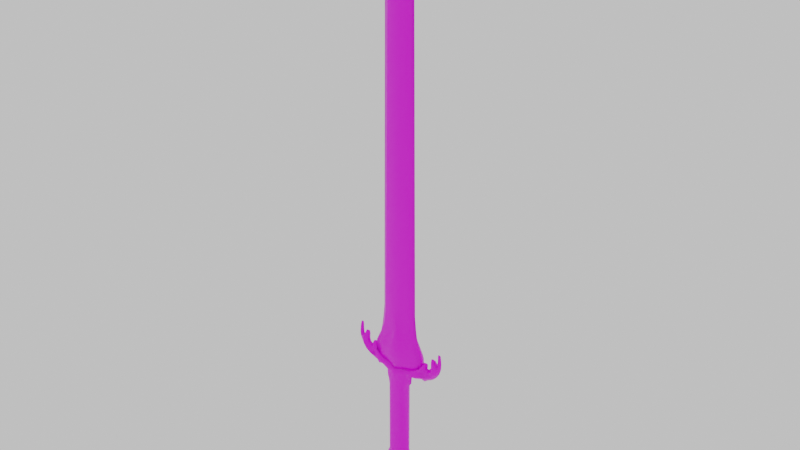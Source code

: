 # Source: baphomet-sword.blend  (saved by Blender 2.90.8; exported with 4.5.12 LTS)
import bpy
from mathutils import Matrix  # noqa: F401  (used for matrix-valued properties, if any)

bpy.ops.wm.read_factory_settings(use_empty=True)
scene = bpy.context.scene
scene.name = 'Scene'

# ---- collections
col_collection = bpy.data.collections.new('Collection'); scene.collection.children.link(col_collection)

# ---- images (referenced by path relative to the original .blend; pixels are not part of the script)
import os
ASSET_DIR = os.environ.get("B2B_ASSET_DIR", "")  # directory of the original .blend (textures are referenced by path, not embedded)
HERE = os.path.dirname(os.path.abspath(__file__))  # packed textures are extracted next to this script under _unpacked/

def load_image(name, relpath, width, height, colorspace="sRGB"):
    """Load a texture the original file referenced (path relative to the .blend, or extracted next to this script)."""
    p = next((c for c in (os.path.join(HERE, relpath), os.path.join(ASSET_DIR, relpath)) if relpath and os.path.exists(c)), "")
    if p:
        img = bpy.data.images.load(p, check_existing=True)
        img.name = name
    else:  # same state as the original file: an image datablock whose file is absent (Cycles renders it pink)
        img = bpy.data.images.new(name, width, height)
        img.source = "FILE"
        img.filepath = "//" + (relpath or name)
    img.colorspace_settings.name = colorspace
    return img
img_baphomet_sword_albedo_png = load_image('baphomet-sword-Albedo.png', 'baphomet-sword-Albedo-1.png', 1024, 1024, 'sRGB')

# ---- materials (node trees are filled in below, after node groups)
mat_baphometsword_mat = bpy.data.materials.new('BaphometSword_mat')
mat_baphometsword_mat.alpha_threshold = 0.0
mat_baphometsword_mat.use_transparent_shadow = False
mat_baphometsword_mat.line_color = (0.0, 0.0, 0.0, 1.0)

# ---- material node trees
mat_baphometsword_mat.use_nodes = True; mat_baphometsword_mat.node_tree.nodes.clear()
_N = mat_baphometsword_mat.node_tree.nodes; _L = mat_baphometsword_mat.node_tree.links
n0 = _N.new('ShaderNodeOutputMaterial'); n0.name = 'Material Output'; n0.location = (300, 300)
n1 = _N.new('ShaderNodeBsdfPrincipled'); n1.name = 'Principled BSDF'; n1.location = (10, 300)
n1.distribution = 'GGX'
n1.subsurface_method = 'BURLEY'
n1.inputs[2].default_value = 0.4
n1.inputs[3].default_value = 1.45
n1.inputs[27].default_value = (0.0, 0.0, 0.0, 1.0)
n1.inputs[28].default_value = 1.0
n2 = _N.new('ShaderNodeTexImage'); n2.name = 'Image Texture'; n2.location = (-271, 230)
n2.image = img_baphomet_sword_albedo_png
_L.new(n1.outputs[0], n0.inputs[0])
_L.new(n2.outputs[0], n1.inputs[0])
n0.is_active_output = True

# ---- world
world_world = bpy.data.worlds.new('World'); scene.world = world_world
world_world.use_nodes = True; world_world.node_tree.nodes.clear()
_N = world_world.node_tree.nodes; _L = world_world.node_tree.links
n0 = _N.new('ShaderNodeOutputWorld'); n0.name = 'World Output'; n0.location = (300, 300)
n1 = _N.new('ShaderNodeBackground'); n1.name = 'Background'; n1.location = (10, 300)
n1.inputs[0].default_value = (0.05088, 0.05088, 0.05088, 1.0)
n1.inputs[1].default_value = 13.5
_L.new(n1.outputs[0], n0.inputs[0])
n0.is_active_output = True
world_world.color = (0.05088, 0.05088, 0.05088)
world_world.use_sun_shadow = False
world_world.sun_shadow_jitter_overblur = 0.0

# ---- meshes
me_baphometsword = bpy.data.meshes.new('BaphometSword')
me_baphometsword.from_pydata([(0.1037, 0.1055, 0.9279), (0.1662, 0.1055, 0.6797), (0.2117, 0.1118, 0.5644), (0.1474, 0.1055, 0.7155), (0.1952, 0.1055, 0.6212), (0.2044, 0.1055, 0.5916), (0.1798, 0.1055, 0.6507), (0.1241, 0.1055, 0.7507), (0.1082, 0.1055, 0.8135), (0.1059, 0.1055, 0.8753), (0.2075, 0.1309, 0.4528), (0.1333, 0.1055, 0.4469), (0.1476, 0.1055, 0.5155), (0.1477, 0.1055, 0.5848), (0.1194, 0.1055, 0.6523), (0.05125, 0.1055, 0.7583), (0.04408, 0.1055, 0.8799), (-0.004671, 0.1055, 0.9352), (-0.006308, 0.07645, 0.4439), (-0.004617, 0.07138, 0.5284), (0.07995, 0.08307, 0.5548), (0.0447, 0.08307, 0.63), (-0.005694, 0.09143, 0.8834), (0.04887, 0.09143, 0.4841), (0.02847, 0.09143, 0.7345), (-0.004475, 0.07284, 0.6134), (-0.002632, 0.0812, 0.7183), (-0.107, 0.1055, 0.9283), (-0.1661, 0.1055, 0.6803), (-0.2076, 0.115, 0.5651), (-0.1513, 0.1055, 0.716), (-0.1979, 0.1055, 0.6219), (-0.2043, 0.1118, 0.5923), (-0.1834, 0.1055, 0.6513), (-0.1348, 0.1055, 0.7512), (-0.116, 0.1055, 0.8139), (-0.1107, 0.1055, 0.8756), (-0.203, 0.1309, 0.4493), (-0.1395, 0.1055, 0.4474), (-0.1535, 0.1055, 0.516), (-0.1534, 0.1055, 0.5853), (-0.1248, 0.1055, 0.6527), (-0.05638, 0.1055, 0.7584), (-0.0488, 0.1055, 0.88), (-0.08576, 0.08307, 0.5551), (-0.05025, 0.08307, 0.6302), (-0.05492, 0.09143, 0.4843), (-0.03368, 0.09143, 0.7346), (0.06343, 0.1055, 3.614), (-0.07215, 0.1055, 3.614), (0.05545, 0.1055, 3.696), (0.04692, 0.1055, 3.775), (0.0229, 0.1055, 3.845), (0.009603, 0.1055, 3.879), (-0.001228, 0.1055, 3.901), (-0.01333, 0.1055, 3.879), (-0.02832, 0.1055, 3.845), (-0.05119, 0.1055, 3.768), (-0.06625, 0.1055, 3.69), (0.174, 0.1309, 0.6883), (0.1662, 0.1563, 0.6797), (0.2117, 0.1505, 0.5644), (0.1474, 0.1563, 0.7155), (0.1952, 0.1563, 0.6212), (0.2017, 0.1309, 0.6263), (0.2095, 0.1309, 0.5949), (0.2044, 0.1563, 0.5916), (0.1881, 0.1309, 0.6579), (0.1798, 0.1563, 0.6507), (0.1594, 0.1309, 0.7597), (0.1325, 0.1563, 0.7507), (0.1508, 0.1309, 0.8241), (0.1166, 0.1563, 0.8135), (0.1447, 0.1309, 0.8876), (0.1102, 0.1563, 0.8753), (0.1674, 0.1309, 0.7203), (0.1333, 0.1563, 0.4469), (0.1476, 0.1563, 0.5155), (0.1477, 0.1563, 0.5848), (0.1194, 0.1563, 0.6523), (0.05125, 0.1563, 0.7583), (0.04408, 0.1563, 0.8799), (-0.004671, 0.1563, 0.9352), (-0.006308, 0.1894, 0.4439), (-0.004617, 0.1943, 0.5284), (0.07995, 0.1763, 0.5548), (0.0447, 0.1763, 0.63), (-0.005694, 0.1704, 0.8834), (0.04887, 0.1704, 0.4841), (0.02847, 0.1704, 0.7345), (-0.004475, 0.1905, 0.6134), (-0.002632, 0.1806, 0.7183), (0.21, 0.1309, 0.5657), (-0.1454, 0.1309, 0.9284), (-0.107, 0.1563, 0.9283), (-0.1794, 0.1309, 0.6889), (-0.1661, 0.1563, 0.6803), (-0.2076, 0.1563, 0.5651), (-0.1513, 0.1563, 0.716), (-0.1979, 0.1563, 0.6219), (-0.2073, 0.1309, 0.627), (-0.2113, 0.1309, 0.5956), (-0.2043, 0.1563, 0.5923), (-0.1936, 0.1309, 0.6585), (-0.1834, 0.1563, 0.6513), (-0.1645, 0.1309, 0.7602), (-0.1348, 0.1563, 0.7512), (-0.1557, 0.1309, 0.8246), (-0.116, 0.1563, 0.8139), (-0.1494, 0.1309, 0.8881), (-0.1107, 0.1563, 0.8756), (-0.1727, 0.1309, 0.7209), (-0.1395, 0.1563, 0.4474), (-0.1535, 0.1563, 0.516), (-0.1534, 0.1563, 0.5853), (-0.1248, 0.1563, 0.6527), (-0.05638, 0.1563, 0.7584), (-0.0488, 0.1563, 0.88), (-0.08576, 0.1783, 0.5551), (-0.05025, 0.1783, 0.6302), (-0.05492, 0.1704, 0.4843), (-0.03368, 0.1704, 0.7346), (-0.2122, 0.1309, 0.5664), (0.1137, 0.1309, 3.614), (-0.1198, 0.1309, 3.614), (0.1409, 0.1309, 0.9279), (-0.0007662, 0.1309, 3.953), (0.07182, 0.1563, 3.614), (0.1081, 0.1563, 0.9279), (-0.07215, 0.1563, 3.614), (0.08607, 0.1309, 3.778), (0.1042, 0.1309, 3.696), (0.05883, 0.1309, 3.859), (0.03793, 0.1309, 3.9), (0.02337, 0.1309, 3.921), (-0.08993, 0.1309, 3.778), (-0.1111, 0.1309, 3.696), (-0.06055, 0.1309, 3.859), (-0.04144, 0.1309, 3.9), (-0.02954, 0.1309, 3.921), (0.06385, 0.1563, 3.696), (0.04692, 0.1563, 3.775), (0.0229, 0.1563, 3.845), (0.009603, 0.1563, 3.879), (-0.001228, 0.1563, 3.901), (-0.01333, 0.1563, 3.879), (-0.02832, 0.1563, 3.845), (-0.05119, 0.1563, 3.768), (-0.06625, 0.1563, 3.69), (-0.003356, 0.07463, 0.338), (-0.003431, 0.07463, 0.2927), (-0.03365, 0.07642, 0.3384), (-0.06721, 0.08353, 0.3403), (-0.06007, 0.08353, 0.2944), (-0.03373, 0.07642, 0.2935), (-0.003314, 0.07221, 0.3628), (-0.02581, 0.07642, 0.3661), (-0.07526, 0.08353, 0.3652), (-0.003246, 0.06848, 0.4038), (-0.02934, 0.07642, 0.4202), (-0.07993, 0.08353, 0.4178), (-0.003159, 0.07114, 0.4558), (-0.05021, 0.08166, 0.4699), (-0.127, 0.09386, 0.484), (-0.3724, 0.1309, 0.6929), (-0.0856, 0.08618, 0.483), (-0.127, 0.08326, 0.4441), (-0.1701, 0.1025, 0.5017), (-0.2, 0.09822, 0.5267), (-0.2174, 0.1309, 0.5692), (-0.2274, 0.1309, 0.5792), (-0.2361, 0.1309, 0.5807), (-0.362, 0.1309, 0.7018), (-0.2477, 0.1309, 0.5749), (-0.252, 0.1309, 0.5633), (-0.2549, 0.1309, 0.5503), (-0.2578, 0.1309, 0.5431), (-0.2679, 0.1309, 0.5388), (-0.2766, 0.1309, 0.5417), (-0.285, 0.1309, 0.5533), (-0.2912, 0.1309, 0.5728), (-0.2932, 0.1309, 0.5951), (-0.2896, 0.1309, 0.6224), (-0.293, 0.1309, 0.6367), (-0.3044, 0.1309, 0.6427), (-0.3188, 0.1309, 0.64), (-0.3255, 0.1309, 0.6321), (-0.3366, 0.1309, 0.6059), (-0.341, 0.1309, 0.5996), (-0.3462, 0.1309, 0.6019), (-0.3482, 0.1309, 0.6092), (-0.3487, 0.1309, 0.6242), (-0.3501, 0.1309, 0.656), (-0.35, 0.1309, 0.6897), (-0.3539, 0.1309, 0.6969), (-0.3298, 0.1309, 0.6192), (-0.3215, 0.1014, 0.5919), (-0.325, 0.09751, 0.5624), (-0.3198, 0.09419, 0.5329), (-0.2921, 0.09252, 0.5017), (-0.2575, 0.09095, 0.4808), (-0.211, 0.08962, 0.4697), (-0.1685, 0.08469, 0.4572), (-0.3256, 0.1065, 0.6042), (-0.3379, 0.1064, 0.5861), (-0.3476, 0.1098, 0.5476), (-0.3344, 0.1099, 0.5235), (-0.3128, 0.1093, 0.4921), (-0.2598, 0.1092, 0.4581), (-0.215, 0.1118, 0.4466), (-0.1738, 0.09596, 0.4259), (-0.3629, 0.1149, 0.6838), (-0.3647, 0.1123, 0.6578), (-0.3665, 0.1102, 0.6197), (-0.3631, 0.1098, 0.585), (-0.3161, 0.1146, 0.6258), (-0.3065, 0.1177, 0.6294), (-0.3005, 0.1147, 0.6197), (-0.3066, 0.1065, 0.5969), (-0.309, 0.1062, 0.5656), (-0.3006, 0.1105, 0.5427), (-0.2742, 0.1096, 0.5125), (-0.2273, 0.11, 0.498), (-0.1912, 0.09421, 0.4859), (-0.1454, 0.08235, 0.4714), (-0.2368, 0.1079, 0.557), (-0.2296, 0.09663, 0.5317), (-0.214, 0.096, 0.5076), (-0.2469, 0.1098, 0.5041), (-0.2365, 0.1123, 0.5679), (-0.2247, 0.1102, 0.5594), (-0.2464, 0.1114, 0.5606), (-0.2464, 0.1113, 0.5426), (-0.2405, 0.1106, 0.5185), (-0.2164, 0.0998, 0.5317), (-0.2007, 0.09942, 0.5124), (-0.1827, 0.09465, 0.4955), (0.03126, 0.07642, 0.3383), (0.06482, 0.08353, 0.3401), (0.05752, 0.08353, 0.2942), (0.03118, 0.07642, 0.2934), (0.02351, 0.07642, 0.3661), (0.07295, 0.08353, 0.365), (0.02722, 0.07642, 0.4201), (0.0778, 0.08353, 0.4176), (0.04825, 0.08079, 0.4697), (0.125, 0.09414, 0.4836), (0.3754, 0.1309, 0.6916), (0.08369, 0.09047, 0.4828), (0.1251, 0.07419, 0.4432), (0.1683, 0.102, 0.5048), (0.2024, 0.09832, 0.526), (0.22, 0.1309, 0.5685), (0.23, 0.1309, 0.5784), (0.2387, 0.1309, 0.5799), (0.365, 0.1309, 0.7006), (0.2502, 0.1309, 0.5741), (0.2545, 0.1309, 0.5625), (0.2574, 0.1309, 0.5495), (0.2603, 0.1309, 0.5423), (0.2704, 0.1309, 0.5379), (0.279, 0.1309, 0.5408), (0.2875, 0.1309, 0.5523), (0.2938, 0.1309, 0.5718), (0.2958, 0.1309, 0.5941), (0.2923, 0.1309, 0.6215), (0.2958, 0.1309, 0.6358), (0.3072, 0.1309, 0.6417), (0.3216, 0.1309, 0.639), (0.3283, 0.1309, 0.631), (0.3393, 0.1309, 0.6048), (0.3436, 0.1309, 0.5985), (0.3488, 0.1309, 0.6008), (0.3508, 0.1309, 0.608), (0.3514, 0.1309, 0.623), (0.3529, 0.1309, 0.6548), (0.353, 0.1309, 0.6885), (0.3554, 0.1309, 0.6957), (0.3325, 0.1309, 0.6181), (0.3241, 0.1014, 0.5908), (0.3275, 0.09751, 0.5613), (0.3222, 0.09419, 0.5319), (0.2945, 0.09252, 0.5007), (0.2597, 0.09095, 0.4799), (0.2132, 0.08962, 0.469), (0.1678, 0.08, 0.4555), (0.3283, 0.1065, 0.6031), (0.3405, 0.1064, 0.5849), (0.35, 0.1098, 0.5464), (0.3368, 0.1099, 0.5223), (0.315, 0.1093, 0.4911), (0.2619, 0.1092, 0.4573), (0.2171, 0.1118, 0.4459), (0.1706, 0.1005, 0.4298), (0.3658, 0.1155, 0.6826), (0.3675, 0.1124, 0.6566), (0.3692, 0.1102, 0.6185), (0.3657, 0.1098, 0.5838), (0.3189, 0.1146, 0.6247), (0.3092, 0.1177, 0.6283), (0.3032, 0.1147, 0.6187), (0.3092, 0.1065, 0.5958), (0.3115, 0.1062, 0.5645), (0.3031, 0.1105, 0.5417), (0.2765, 0.1096, 0.5116), (0.2296, 0.11, 0.4972), (0.1934, 0.09421, 0.4853), (0.1435, 0.08235, 0.4709), (0.2393, 0.1079, 0.5562), (0.232, 0.09663, 0.5309), (0.2163, 0.096, 0.5069), (0.2492, 0.1098, 0.5032), (0.239, 0.1123, 0.5671), (0.2272, 0.1102, 0.5586), (0.2489, 0.1114, 0.5598), (0.2489, 0.1113, 0.5418), (0.2428, 0.1106, 0.5177), (0.2188, 0.0998, 0.531), (0.2031, 0.09942, 0.5117), (0.1808, 0.09465, 0.4949), (-0.003356, 0.1872, 0.338), (-0.113, 0.1309, 0.3435), (-0.003431, 0.1872, 0.2927), (-0.08639, 0.1309, 0.3011), (-0.03365, 0.1854, 0.3384), (-0.06721, 0.1783, 0.3403), (-0.06007, 0.1783, 0.2944), (-0.03373, 0.1854, 0.2935), (-0.003314, 0.1893, 0.3628), (-0.1154, 0.1309, 0.3797), (-0.02581, 0.1854, 0.3661), (-0.07526, 0.1783, 0.3652), (-0.003246, 0.1943, 0.4038), (-0.1271, 0.1309, 0.4077), (-0.02934, 0.1854, 0.4202), (-0.07993, 0.1858, 0.4178), (-0.003159, 0.193, 0.4558), (-0.1496, 0.1309, 0.4129), (-0.05021, 0.1875, 0.4699), (-0.127, 0.1698, 0.484), (-0.1165, 0.1309, 0.3926), (-0.1791, 0.1309, 0.4182), (-0.2068, 0.1309, 0.4234), (-0.2333, 0.1309, 0.4201), (-0.2623, 0.1309, 0.4391), (-0.2848, 0.1309, 0.4513), (-0.309, 0.1309, 0.4669), (-0.3264, 0.1309, 0.4843), (-0.3437, 0.1309, 0.5034), (-0.3644, 0.1309, 0.5364), (-0.3765, 0.1309, 0.5711), (-0.3816, 0.1309, 0.5988), (-0.3816, 0.1309, 0.6353), (-0.3763, 0.1309, 0.6717), (-0.0856, 0.1765, 0.483), (-0.127, 0.1785, 0.4441), (-0.1701, 0.1611, 0.5017), (-0.2, 0.1636, 0.5267), (-0.3215, 0.1601, 0.5919), (-0.325, 0.1643, 0.5624), (-0.3198, 0.1676, 0.5329), (-0.2921, 0.1693, 0.5017), (-0.2575, 0.1708, 0.4808), (-0.211, 0.1722, 0.4697), (-0.1685, 0.1771, 0.4572), (-0.3256, 0.155, 0.6042), (-0.3379, 0.1551, 0.5861), (-0.3476, 0.152, 0.5476), (-0.3344, 0.1519, 0.5235), (-0.3128, 0.1525, 0.4921), (-0.2598, 0.1526, 0.4581), (-0.215, 0.15, 0.4466), (-0.1717, 0.159, 0.4332), (-0.3629, 0.1469, 0.6838), (-0.3647, 0.1495, 0.6578), (-0.3665, 0.1516, 0.6197), (-0.3631, 0.152, 0.585), (-0.3161, 0.147, 0.6258), (-0.3065, 0.1483, 0.6294), (-0.3005, 0.1468, 0.6197), (-0.3066, 0.155, 0.5969), (-0.309, 0.1553, 0.5656), (-0.3006, 0.1513, 0.5427), (-0.2742, 0.1522, 0.5125), (-0.2273, 0.1518, 0.498), (-0.1912, 0.1676, 0.4859), (-0.1454, 0.1794, 0.4714), (-0.2368, 0.1539, 0.557), (-0.2296, 0.1652, 0.5317), (-0.214, 0.1658, 0.5076), (-0.2469, 0.152, 0.5041), (-0.2365, 0.1495, 0.5679), (-0.2247, 0.1515, 0.5594), (-0.2464, 0.1504, 0.5606), (-0.2464, 0.1505, 0.5426), (-0.2405, 0.1512, 0.5185), (-0.2164, 0.162, 0.5317), (-0.2007, 0.1624, 0.5124), (-0.1827, 0.1671, 0.4955), (0.1106, 0.1309, 0.3432), (0.08387, 0.1309, 0.3008), (0.03126, 0.1854, 0.3383), (0.06482, 0.1783, 0.3401), (0.05752, 0.1783, 0.2942), (0.03118, 0.1854, 0.2934), (0.1131, 0.1309, 0.3793), (0.02351, 0.1854, 0.3661), (0.07295, 0.1783, 0.365), (0.1249, 0.1309, 0.4073), (0.02722, 0.1854, 0.4201), (0.0778, 0.1783, 0.4176), (0.1475, 0.1309, 0.4124), (0.04825, 0.1875, 0.4697), (0.125, 0.1698, 0.4836), (0.1143, 0.1309, 0.3922), (0.177, 0.1309, 0.4176), (0.2047, 0.1309, 0.4227), (0.2343, 0.1309, 0.4171), (0.2644, 0.1309, 0.4383), (0.2869, 0.1309, 0.4503), (0.3112, 0.1309, 0.4659), (0.3286, 0.1309, 0.4832), (0.346, 0.1309, 0.5023), (0.3668, 0.1309, 0.5352), (0.379, 0.1309, 0.5698), (0.3843, 0.1309, 0.5976), (0.3843, 0.1309, 0.634), (0.3792, 0.1309, 0.6704), (0.08369, 0.1765, 0.4828), (0.125, 0.1849, 0.4397), (0.1683, 0.1611, 0.5011), (0.2024, 0.1636, 0.526), (0.3241, 0.1601, 0.5908), (0.3275, 0.1643, 0.5613), (0.3222, 0.1676, 0.5319), (0.2945, 0.1693, 0.5007), (0.2597, 0.1708, 0.4799), (0.2132, 0.1722, 0.469), (0.1665, 0.1771, 0.4566), (0.3283, 0.155, 0.6031), (0.3405, 0.1551, 0.5849), (0.35, 0.152, 0.5464), (0.3368, 0.1519, 0.5223), (0.315, 0.1525, 0.4911), (0.2619, 0.1526, 0.4573), (0.2171, 0.15, 0.4459), (0.1696, 0.159, 0.4327), (0.3658, 0.1463, 0.6826), (0.3675, 0.1494, 0.6566), (0.3692, 0.1516, 0.6185), (0.3657, 0.152, 0.5838), (0.3189, 0.147, 0.6247), (0.3092, 0.1438, 0.6283), (0.3032, 0.1468, 0.6187), (0.3092, 0.155, 0.5958), (0.3115, 0.1553, 0.5645), (0.3031, 0.1513, 0.5417), (0.2765, 0.1522, 0.5116), (0.2296, 0.1518, 0.4972), (0.1934, 0.1676, 0.4853), (0.1435, 0.1794, 0.4709), (0.2393, 0.1539, 0.5562), (0.232, 0.1652, 0.5309), (0.2163, 0.1658, 0.5069), (0.2492, 0.152, 0.5032), (0.239, 0.1495, 0.5671), (0.2272, 0.1515, 0.5586), (0.2489, 0.1504, 0.5598), (0.2489, 0.1505, 0.5418), (0.2428, 0.1512, 0.5177), (0.2188, 0.162, 0.531), (0.2031, 0.1624, 0.5117), (0.1808, 0.1671, 0.4949), (0.2133, 0.1309, 0.4974), (0.125, 0.1309, 0.4732), (-0.005958, 0.1309, 0.4466), (-0.2128, 0.1309, 0.5123), (-0.1263, 0.1309, 0.4652), (-0.00445, 0.07463, -0.3183), (-0.06108, 0.08353, -0.3166), (-0.03475, 0.07642, -0.3174), (0.0565, 0.08353, -0.3168), (0.03017, 0.07642, -0.3175), (-0.00445, 0.1872, -0.3183), (-0.08741, 0.1309, -0.3099), (-0.06108, 0.1783, -0.3166), (-0.03475, 0.1854, -0.3174), (0.08285, 0.1309, -0.3101), (0.0565, 0.1783, -0.3168), (0.03017, 0.1854, -0.3175), (-0.006511, 0.02314, -0.5681), (-0.1149, 0.04018, -0.5347), (-0.06452, 0.02656, -0.5573), (0.1102, 0.04018, -0.5602), (0.05978, 0.02656, -0.5682), (-0.006511, 0.2387, -0.5681), (-0.1653, 0.1309, -0.5006), (-0.1149, 0.2216, -0.5347), (-0.06452, 0.2352, -0.5573), (0.167, 0.1309, -0.5346), (0.1102, 0.2216, -0.5602), (0.05978, 0.2352, -0.5682), (-0.005695, 0.03334, -0.5941), (-0.09081, 0.0755, -0.7027), (-0.05125, 0.04366, -0.6641), (0.08554, 0.0755, -0.6917), (0.0461, 0.04366, -0.6625), (-0.005695, 0.2284, -0.5941), (-0.1303, 0.1309, -0.7102), (-0.09081, 0.1863, -0.7027), (-0.05125, 0.2181, -0.6641), (0.1299, 0.1309, -0.7027), (0.08554, 0.1863, -0.6917), (0.0461, 0.2181, -0.6625), (0.0461, 0.1309, -0.6625), (-0.09081, 0.1309, -0.7027), (0.08554, 0.1309, -0.6917), (-0.05125, 0.1309, -0.6641), (-0.005695, 0.1309, -0.5941)], [], [(65, 5, 2), (0, 73, 125), (4, 65, 64), (1, 67, 59), (6, 64, 67), (69, 3, 75), (8, 69, 71), (9, 71, 73), (3, 59, 75), (4, 6, 13), (2, 10, 92), (21, 26, 25), (12, 23, 11), (20, 25, 19), (14, 21, 13), (22, 16, 17), (23, 19, 18), (23, 18, 11), (24, 14, 15), (22, 15, 16), (26, 24, 22), (13, 20, 12), (0, 9, 73), (4, 5, 65), (1, 6, 67), (6, 4, 64), (69, 7, 3), (8, 7, 69), (9, 8, 71), (3, 1, 59), (16, 15, 8), (15, 14, 3), (7, 15, 3), (15, 7, 8), (14, 13, 6), (17, 16, 0), (8, 9, 16), (9, 0, 16), (3, 14, 1), (6, 1, 14), (12, 11, 10), (13, 12, 2), (12, 10, 2), (13, 2, 5), (5, 4, 13), (11, 18, 10), (21, 24, 26), (12, 20, 23), (20, 21, 25), (23, 20, 19), (24, 21, 14), (22, 24, 15), (13, 21, 20), (92, 65, 2), (101, 29, 32), (27, 93, 109), (31, 100, 101), (28, 95, 103), (33, 103, 100), (105, 111, 30), (35, 107, 105), (36, 109, 107), (30, 111, 95), (31, 40, 33), (29, 122, 37), (45, 25, 26), (39, 38, 46), (44, 19, 25), (41, 40, 45), (22, 17, 43), (46, 18, 19), (46, 38, 18), (47, 42, 41), (22, 43, 42), (26, 22, 47), (40, 39, 44), (27, 109, 36), (31, 101, 32), (28, 103, 33), (33, 100, 31), (105, 30, 34), (35, 105, 34), (36, 107, 35), (30, 95, 28), (43, 35, 42), (42, 30, 41), (34, 30, 42), (42, 35, 34), (41, 33, 40), (17, 27, 43), (35, 43, 36), (36, 43, 27), (30, 28, 41), (33, 41, 28), (39, 37, 38), (40, 29, 39), (39, 29, 37), (40, 32, 29), (32, 40, 31), (38, 37, 18), (45, 26, 47), (39, 46, 44), (44, 25, 45), (46, 19, 44), (47, 41, 45), (22, 42, 47), (40, 44, 45), (122, 29, 101), (123, 0, 125), (49, 136, 124), (58, 135, 136), (135, 56, 137), (137, 55, 138), (138, 54, 139), (139, 54, 126), (126, 54, 134), (54, 133, 134), (53, 132, 133), (132, 51, 130), (130, 50, 131), (131, 48, 123), (123, 48, 0), (49, 58, 136), (58, 57, 135), (135, 57, 56), (137, 56, 55), (138, 55, 54), (54, 53, 133), (53, 52, 132), (132, 52, 51), (130, 51, 50), (131, 50, 48), (58, 49, 48), (49, 17, 48), (56, 57, 51), (57, 58, 50), (56, 51, 52), (54, 55, 53), (55, 56, 52), (52, 53, 55), (50, 51, 57), (0, 48, 17), (48, 50, 58), (37, 83, 18), (17, 49, 27), (93, 27, 49, 124), (65, 61, 66), (128, 125, 73), (63, 64, 65), (60, 59, 67), (68, 67, 64), (69, 75, 62), (72, 71, 69), (74, 73, 71), (62, 75, 59), (63, 78, 68), (61, 92, 10), (86, 90, 91), (77, 76, 88), (85, 84, 90), (79, 78, 86), (87, 82, 81), (88, 83, 84), (88, 76, 83), (89, 80, 79), (87, 81, 80), (91, 87, 89), (78, 77, 85), (128, 73, 74), (63, 65, 66), (60, 67, 68), (68, 64, 63), (69, 62, 70), (72, 69, 70), (74, 71, 72), (62, 59, 60), (81, 72, 80), (80, 62, 79), (70, 62, 80), (80, 72, 70), (79, 68, 78), (82, 128, 81), (72, 81, 74), (74, 81, 128), (62, 60, 79), (68, 79, 60), (77, 10, 76), (78, 61, 77), (77, 61, 10), (78, 66, 61), (66, 78, 63), (76, 10, 83), (86, 91, 89), (77, 88, 85), (85, 90, 86), (88, 84, 85), (89, 79, 86), (87, 80, 89), (78, 85, 86), (92, 61, 65), (101, 102, 97), (94, 109, 93), (99, 101, 100), (96, 103, 95), (104, 100, 103), (105, 98, 111), (108, 105, 107), (110, 107, 109), (98, 95, 111), (99, 104, 114), (97, 37, 122), (119, 91, 90), (113, 120, 112), (118, 90, 84), (115, 119, 114), (87, 117, 82), (120, 84, 83), (120, 83, 112), (121, 115, 116), (87, 116, 117), (91, 121, 87), (114, 118, 113), (94, 110, 109), (99, 102, 101), (96, 104, 103), (104, 99, 100), (105, 106, 98), (108, 106, 105), (110, 108, 107), (98, 96, 95), (117, 116, 108), (116, 115, 98), (106, 116, 98), (116, 106, 108), (115, 114, 104), (82, 117, 94), (108, 110, 117), (110, 94, 117), (98, 115, 96), (104, 96, 115), (113, 112, 37), (114, 113, 97), (113, 37, 97), (114, 97, 102), (102, 99, 114), (112, 83, 37), (119, 121, 91), (113, 118, 120), (118, 119, 90), (120, 118, 84), (121, 119, 115), (87, 121, 116), (114, 119, 118), (122, 101, 97), (123, 125, 128), (129, 124, 136), (148, 136, 135), (135, 137, 146), (137, 138, 145), (138, 139, 144), (139, 126, 144), (126, 134, 144), (144, 134, 133), (143, 133, 132), (132, 130, 141), (130, 131, 140), (131, 123, 127), (123, 128, 127), (129, 136, 148), (148, 135, 147), (135, 146, 147), (137, 145, 146), (138, 144, 145), (144, 133, 143), (143, 132, 142), (132, 141, 142), (130, 140, 141), (131, 127, 140), (148, 127, 129), (129, 127, 82), (146, 141, 147), (147, 140, 148), (146, 142, 141), (144, 143, 145), (145, 142, 146), (142, 145, 143), (140, 147, 141), (128, 82, 127), (127, 148, 140), (10, 18, 83), (82, 94, 129), (93, 124, 129, 94), (152, 153, 323), (149, 150, 154), (151, 154, 153), (152, 157, 156), (149, 151, 156), (321, 329, 157), (157, 160, 159), (156, 159, 158), (157, 329, 340), (160, 165, 162), (159, 162, 161), (340, 333, 160), (160, 333, 166), (166, 163, 165), (207, 198, 199), (219, 196, 218), (190, 189, 214), (187, 195, 203), (350, 214, 205), (168, 167, 235), (179, 178, 220), (229, 171, 170), (233, 226, 227), (234, 235, 227), (152, 323, 321), (149, 154, 151), (151, 153, 152), (152, 156, 151), (149, 156, 155), (321, 157, 152), (157, 159, 156), (156, 158, 155), (157, 340, 160), (160, 162, 159), (159, 161, 158), (160, 166, 165), (337, 341, 210), (209, 208, 201), (208, 207, 199), (200, 208, 199), (333, 337, 166), (337, 210, 166), (210, 209, 202), (208, 200, 201), (202, 209, 201), (207, 206, 198), (206, 205, 198), (205, 204, 197), (204, 203, 196), (197, 204, 196), (202, 166, 210), (205, 197, 198), (163, 166, 224), (166, 202, 224), (201, 200, 222), (200, 199, 221), (202, 201, 223), (224, 202, 223), (200, 221, 228), (199, 198, 220), (221, 199, 220), (198, 197, 220), (197, 196, 219), (196, 203, 218), (203, 195, 215), (195, 186, 215), (215, 216, 217), (215, 217, 203), (217, 218, 203), (228, 222, 200), (222, 223, 201), (197, 219, 220), (187, 203, 188), (203, 204, 188), (204, 205, 214), (214, 213, 190), (213, 212, 191), (190, 213, 191), (211, 172, 194), (212, 211, 192), (189, 188, 204), (211, 194, 193), (212, 192, 191), (193, 192, 211), (189, 204, 214), (164, 172, 211), (164, 211, 353), (211, 212, 353), (352, 353, 212), (350, 351, 214), (351, 352, 213), (348, 349, 206), (349, 350, 205), (206, 349, 205), (346, 347, 207), (347, 348, 207), (344, 345, 208), (345, 346, 207), (208, 345, 207), (342, 343, 209), (343, 344, 208), (210, 341, 342), (208, 209, 343), (209, 210, 342), (207, 348, 206), (351, 213, 214), (213, 352, 212), (224, 236, 167), (236, 235, 167), (235, 234, 168), (234, 230, 169), (168, 234, 169), (167, 163, 224), (173, 171, 229), (173, 229, 231), (175, 174, 231), (174, 173, 231), (232, 233, 176), (233, 228, 221), (175, 231, 232), (176, 175, 232), (233, 221, 177), (176, 233, 177), (221, 220, 178), (220, 219, 179), (219, 218, 180), (218, 217, 181), (216, 215, 185), (215, 186, 185), (185, 184, 216), (184, 183, 216), (183, 182, 217), (182, 181, 217), (217, 216, 183), (218, 181, 180), (178, 177, 221), (219, 180, 179), (170, 169, 229), (169, 230, 229), (222, 228, 233), (233, 232, 226), (232, 231, 225), (226, 232, 225), (231, 229, 225), (222, 233, 227), (227, 223, 222), (229, 230, 225), (230, 234, 226), (225, 230, 226), (227, 226, 234), (224, 223, 236), (223, 227, 235), (236, 223, 235), (238, 400, 239), (149, 240, 150), (237, 239, 240), (238, 241, 242), (149, 241, 237), (399, 242, 405), (242, 243, 244), (241, 158, 243), (242, 414, 405), (244, 245, 248), (243, 161, 245), (414, 244, 408), (244, 249, 408), (249, 248, 246), (290, 282, 281), (302, 301, 279), (273, 297, 272), (270, 286, 278), (424, 288, 297), (251, 318, 250), (262, 303, 261), (312, 253, 254), (316, 310, 309), (317, 310, 318), (238, 399, 400), (149, 237, 240), (237, 238, 239), (238, 237, 241), (149, 155, 241), (399, 238, 242), (242, 241, 243), (241, 155, 158), (242, 244, 414), (244, 243, 245), (243, 158, 161), (244, 248, 249), (411, 293, 415), (292, 284, 291), (291, 282, 290), (283, 282, 291), (408, 249, 411), (411, 249, 293), (293, 285, 292), (291, 284, 283), (285, 284, 292), (290, 281, 289), (289, 281, 288), (288, 280, 287), (287, 279, 286), (280, 279, 287), (285, 293, 249), (288, 281, 280), (246, 307, 249), (249, 307, 285), (284, 305, 283), (283, 304, 282), (285, 306, 284), (307, 306, 285), (283, 311, 304), (282, 303, 281), (304, 303, 282), (281, 303, 280), (280, 302, 279), (279, 301, 286), (286, 298, 278), (278, 298, 269), (298, 300, 299), (298, 286, 300), (300, 286, 301), (311, 283, 305), (305, 284, 306), (280, 303, 302), (270, 271, 286), (286, 271, 287), (287, 297, 288), (297, 273, 296), (296, 274, 295), (273, 274, 296), (294, 277, 255), (295, 275, 294), (272, 287, 271), (294, 276, 277), (295, 274, 275), (276, 294, 275), (272, 297, 287), (247, 294, 255), (247, 427, 294), (294, 427, 295), (426, 295, 427), (424, 297, 425), (425, 296, 426), (422, 289, 423), (423, 288, 424), (289, 288, 423), (420, 290, 421), (421, 290, 422), (418, 291, 419), (419, 290, 420), (291, 290, 419), (416, 292, 417), (417, 291, 418), (293, 416, 415), (291, 417, 292), (292, 416, 293), (290, 289, 422), (425, 297, 296), (296, 295, 426), (307, 250, 319), (319, 250, 318), (318, 251, 317), (317, 252, 313), (251, 252, 317), (250, 307, 246), (256, 312, 254), (256, 314, 312), (258, 314, 257), (257, 314, 256), (315, 259, 316), (316, 304, 311), (258, 315, 314), (259, 315, 258), (316, 260, 304), (259, 260, 316), (304, 261, 303), (303, 262, 302), (302, 263, 301), (301, 264, 300), (299, 268, 298), (298, 268, 269), (268, 299, 267), (267, 299, 266), (266, 300, 265), (265, 300, 264), (300, 266, 299), (301, 263, 264), (261, 304, 260), (302, 262, 263), (253, 312, 252), (252, 312, 313), (305, 316, 311), (316, 309, 315), (315, 308, 314), (309, 308, 315), (314, 308, 312), (305, 310, 316), (310, 305, 306), (312, 308, 313), (313, 309, 317), (308, 309, 313), (310, 317, 309), (307, 319, 306), (306, 318, 310), (319, 318, 306), (325, 323, 326), (320, 327, 322), (324, 326, 327), (325, 330, 331), (320, 330, 324), (321, 331, 329), (331, 334, 335), (330, 332, 334), (331, 340, 329), (335, 338, 354), (334, 336, 338), (340, 335, 333), (335, 355, 333), (355, 354, 339), (369, 361, 360), (381, 380, 358), (190, 376, 189), (187, 365, 195), (350, 367, 376), (357, 397, 356), (179, 382, 178), (391, 170, 171), (395, 389, 388), (396, 389, 397), (325, 321, 323), (320, 324, 327), (324, 325, 326), (325, 324, 330), (320, 328, 330), (321, 325, 331), (331, 330, 334), (330, 328, 332), (331, 335, 340), (335, 334, 338), (334, 332, 336), (335, 354, 355), (337, 372, 341), (371, 363, 370), (370, 361, 369), (362, 361, 370), (333, 355, 337), (337, 355, 372), (372, 364, 371), (370, 363, 362), (364, 363, 371), (369, 360, 368), (368, 360, 367), (367, 359, 366), (366, 358, 365), (359, 358, 366), (364, 372, 355), (367, 360, 359), (339, 386, 355), (355, 386, 364), (363, 384, 362), (362, 383, 361), (364, 385, 363), (386, 385, 364), (362, 390, 383), (361, 382, 360), (383, 382, 361), (360, 382, 359), (359, 381, 358), (358, 380, 365), (365, 377, 195), (195, 377, 186), (377, 379, 378), (377, 365, 379), (379, 365, 380), (390, 362, 384), (384, 363, 385), (359, 382, 381), (187, 188, 365), (365, 188, 366), (366, 376, 367), (376, 190, 375), (375, 191, 374), (190, 191, 375), (373, 194, 172), (374, 192, 373), (189, 366, 188), (373, 193, 194), (374, 191, 192), (193, 373, 192), (189, 376, 366), (164, 373, 172), (164, 353, 373), (373, 353, 374), (352, 374, 353), (350, 376, 351), (351, 375, 352), (348, 368, 349), (349, 367, 350), (368, 367, 349), (346, 369, 347), (347, 369, 348), (344, 370, 345), (345, 369, 346), (370, 369, 345), (342, 371, 343), (343, 370, 344), (372, 342, 341), (370, 343, 371), (371, 342, 372), (369, 368, 348), (351, 376, 375), (375, 374, 352), (386, 356, 398), (398, 356, 397), (397, 357, 396), (396, 169, 392), (357, 169, 396), (356, 386, 339), (173, 391, 171), (173, 393, 391), (175, 393, 174), (174, 393, 173), (394, 176, 395), (395, 383, 390), (175, 394, 393), (176, 394, 175), (395, 177, 383), (176, 177, 395), (383, 178, 382), (382, 179, 381), (381, 180, 380), (380, 181, 379), (378, 185, 377), (377, 185, 186), (185, 378, 184), (184, 378, 183), (183, 379, 182), (182, 379, 181), (379, 183, 378), (380, 180, 181), (178, 383, 177), (381, 179, 180), (170, 391, 169), (169, 391, 392), (384, 395, 390), (395, 388, 394), (394, 387, 393), (388, 387, 394), (393, 387, 391), (384, 389, 395), (389, 384, 385), (391, 387, 392), (392, 388, 396), (387, 388, 392), (389, 396, 388), (386, 398, 385), (385, 397, 389), (398, 397, 385), (402, 403, 400), (320, 322, 404), (401, 404, 403), (402, 407, 406), (320, 401, 406), (399, 405, 407), (407, 410, 409), (406, 409, 332), (407, 405, 414), (410, 428, 412), (409, 412, 336), (414, 408, 410), (410, 408, 429), (429, 413, 428), (443, 434, 435), (455, 432, 454), (273, 272, 450), (270, 278, 439), (424, 450, 441), (431, 430, 471), (262, 261, 456), (465, 254, 253), (469, 462, 463), (470, 471, 463), (402, 400, 399), (320, 404, 401), (401, 403, 402), (402, 406, 401), (320, 406, 328), (399, 407, 402), (407, 409, 406), (406, 332, 328), (407, 414, 410), (410, 412, 409), (409, 336, 332), (410, 429, 428), (411, 415, 446), (445, 444, 437), (444, 443, 435), (436, 444, 435), (408, 411, 429), (411, 446, 429), (446, 445, 438), (444, 436, 437), (438, 445, 437), (443, 442, 434), (442, 441, 434), (441, 440, 433), (440, 439, 432), (433, 440, 432), (438, 429, 446), (441, 433, 434), (413, 429, 460), (429, 438, 460), (437, 436, 458), (436, 435, 457), (438, 437, 459), (460, 438, 459), (436, 457, 464), (435, 434, 456), (457, 435, 456), (434, 433, 456), (433, 432, 455), (432, 439, 454), (439, 278, 451), (278, 269, 451), (451, 452, 453), (451, 453, 439), (453, 454, 439), (464, 458, 436), (458, 459, 437), (433, 455, 456), (270, 439, 271), (439, 440, 271), (440, 441, 450), (450, 449, 273), (449, 448, 274), (273, 449, 274), (447, 255, 277), (448, 447, 275), (272, 271, 440), (447, 277, 276), (448, 275, 274), (276, 275, 447), (272, 440, 450), (247, 255, 447), (247, 447, 427), (447, 448, 427), (426, 427, 448), (424, 425, 450), (425, 426, 449), (422, 423, 442), (423, 424, 441), (442, 423, 441), (420, 421, 443), (421, 422, 443), (418, 419, 444), (419, 420, 443), (444, 419, 443), (416, 417, 445), (417, 418, 444), (446, 415, 416), (444, 445, 417), (445, 446, 416), (443, 422, 442), (425, 449, 450), (449, 426, 448), (460, 472, 430), (472, 471, 430), (471, 470, 431), (470, 466, 252), (431, 470, 252), (430, 413, 460), (256, 254, 465), (256, 465, 467), (258, 257, 467), (257, 256, 467), (468, 469, 259), (469, 464, 457), (258, 467, 468), (259, 258, 468), (469, 457, 260), (259, 469, 260), (457, 456, 261), (456, 455, 262), (455, 454, 263), (454, 453, 264), (452, 451, 268), (451, 269, 268), (268, 267, 452), (267, 266, 452), (266, 265, 453), (265, 264, 453), (453, 452, 266), (454, 264, 263), (261, 260, 457), (455, 263, 262), (253, 252, 465), (252, 466, 465), (458, 464, 469), (469, 468, 462), (468, 467, 461), (462, 468, 461), (467, 465, 461), (458, 469, 463), (463, 459, 458), (465, 466, 461), (466, 470, 462), (461, 466, 462), (463, 462, 470), (460, 459, 472), (459, 463, 471), (472, 459, 471), (477, 475, 165), (473, 431, 252), (473, 251, 250), (430, 474, 413), (354, 338, 475), (476, 357, 356), (248, 245, 474), (476, 168, 169), (403, 487, 400), (474, 250, 246), (474, 412, 428), (477, 167, 476), (477, 356, 339), (322, 489, 404), (239, 487, 481), (327, 485, 486), (153, 484, 323), (404, 488, 403), (150, 480, 154), (240, 481, 482), (150, 482, 478), (154, 479, 153), (326, 484, 485), (322, 486, 483), (480, 491, 479), (488, 499, 487), (483, 498, 495), (481, 499, 493), (488, 501, 500), (478, 492, 480), (485, 496, 497), (481, 494, 482), (482, 490, 478), (479, 496, 484), (486, 497, 498), (489, 495, 501), (501, 507, 513), (491, 504, 503), (500, 511, 499), (498, 507, 495), (493, 511, 505), (500, 513, 512), (492, 502, 504), (497, 508, 509), (493, 506, 494), (494, 502, 490), (491, 508, 496), (497, 510, 498), (505, 511, 516), (505, 514, 506), (507, 514, 513), (502, 517, 504), (503, 515, 508), (517, 503, 504), (514, 512, 513), (517, 509, 515), (514, 502, 506), (517, 507, 510), (516, 511, 512), (508, 515, 509), (161, 162, 475), (162, 165, 475), (165, 163, 477), (473, 430, 431), (473, 252, 251), (430, 473, 474), (338, 336, 475), (475, 477, 354), (477, 339, 354), (476, 169, 357), (245, 161, 475), (475, 474, 245), (474, 246, 248), (476, 167, 168), (403, 488, 487), (474, 473, 250), (428, 413, 474), (474, 475, 412), (475, 336, 412), (477, 163, 167), (477, 476, 356), (322, 483, 489), (239, 400, 487), (327, 326, 485), (153, 479, 484), (404, 489, 488), (150, 478, 480), (240, 239, 481), (150, 240, 482), (154, 480, 479), (326, 323, 484), (322, 327, 486), (480, 492, 491), (488, 500, 499), (483, 486, 498), (481, 487, 499), (488, 489, 501), (478, 490, 492), (485, 484, 496), (481, 493, 494), (482, 494, 490), (479, 491, 496), (486, 485, 497), (489, 483, 495), (501, 495, 507), (491, 492, 504), (500, 512, 511), (498, 510, 507), (493, 499, 511), (500, 501, 513), (492, 490, 502), (497, 496, 508), (493, 505, 506), (494, 506, 502), (491, 503, 508), (497, 509, 510), (505, 516, 514), (507, 518, 514), (502, 518, 517), (517, 515, 503), (514, 516, 512), (517, 510, 509), (514, 518, 502), (517, 518, 507)])
me_baphometsword.polygons.foreach_set('use_smooth', [True] * 1028)
_uv = me_baphometsword.uv_layers.new(name='UVMap')
_uv.uv.foreach_set('vector', [0.005777, 0.9525, 0.007231, 0.9535, 0.005144, 0.9612, 0.03349, 0.8584, 0.02425, 0.8697, 0.02536, 0.8584, 0.009851, 0.9451, 0.005777, 0.9525, 0.008001, 0.9436, 0.01807, 0.9286, 0.01186, 0.9347, 0.01586, 0.9261, 0.01421, 0.9368, 0.008001, 0.9436, 0.01186, 0.9347, 0.02005, 0.9059, 0.0234, 0.9184, 0.01774, 0.9171, 0.03217, 0.8907, 0.02005, 0.9059, 0.0225, 0.8877, 0.03285, 0.8733, 0.0225, 0.8877, 0.02425, 0.8697, 0.0234, 0.9184, 0.01586, 0.9261, 0.01774, 0.9171, 0.009851, 0.9451, 0.01421, 0.9368, 0.02327, 0.9554, 0.005144, 0.9612, 0.006269, 0.9927, 0.005628, 0.9608, 0.05243, 0.9427, 0.06587, 0.9177, 0.06634, 0.9474, 0.02327, 0.9751, 0.05118, 0.984, 0.02728, 0.9944, 0.04242, 0.964, 0.06634, 0.9474, 0.06634, 0.9715, 0.03132, 0.9363, 0.05243, 0.9427, 0.02327, 0.9554, 0.06681, 0.871, 0.05272, 0.872, 0.06655, 0.8563, 0.05118, 0.984, 0.06634, 0.9715, 0.06678, 0.9954, 0.05118, 0.984, 0.06678, 0.9954, 0.02728, 0.9944, 0.05707, 0.9131, 0.03132, 0.9363, 0.05064, 0.9064, 0.06681, 0.871, 0.05064, 0.9064, 0.05272, 0.872, 0.06587, 0.9177, 0.05707, 0.9131, 0.06681, 0.871, 0.02327, 0.9554, 0.04242, 0.964, 0.02327, 0.9751, 0.03349, 0.8584, 0.03285, 0.8733, 0.02425, 0.8697, 0.009851, 0.9451, 0.007231, 0.9535, 0.005777, 0.9525, 0.01807, 0.9286, 0.01421, 0.9368, 0.01186, 0.9347, 0.01421, 0.9368, 0.009851, 0.9451, 0.008001, 0.9436, 0.02005, 0.9059, 0.02765, 0.9085, 0.0234, 0.9184, 0.03217, 0.8907, 0.02765, 0.9085, 0.02005, 0.9059, 0.03285, 0.8733, 0.03217, 0.8907, 0.0225, 0.8877, 0.0234, 0.9184, 0.01807, 0.9286, 0.01586, 0.9261, 0.05272, 0.872, 0.05064, 0.9064, 0.03217, 0.8907, 0.05064, 0.9064, 0.03132, 0.9363, 0.0234, 0.9184, 0.02765, 0.9085, 0.05064, 0.9064, 0.0234, 0.9184, 0.05064, 0.9064, 0.02765, 0.9085, 0.03217, 0.8907, 0.03132, 0.9363, 0.02327, 0.9554, 0.01421, 0.9368, 0.06655, 0.8563, 0.05272, 0.872, 0.03349, 0.8584, 0.03217, 0.8907, 0.03285, 0.8733, 0.05272, 0.872, 0.03285, 0.8733, 0.03349, 0.8584, 0.05272, 0.872, 0.0234, 0.9184, 0.03132, 0.9363, 0.01807, 0.9286, 0.01421, 0.9368, 0.01807, 0.9286, 0.03132, 0.9363, 0.02327, 0.9751, 0.02728, 0.9944, 0.006269, 0.9927, 0.02327, 0.9554, 0.02327, 0.9751, 0.005144, 0.9612, 0.02327, 0.9751, 0.006269, 0.9927, 0.005144, 0.9612, 0.02327, 0.9554, 0.005144, 0.9612, 0.007231, 0.9535, 0.007231, 0.9535, 0.009851, 0.9451, 0.02327, 0.9554, 0.8188, 0.3125, 0.7193, 0.3234, 0.8716, 0.2938, 0.05243, 0.9427, 0.05707, 0.9131, 0.06587, 0.9177, 0.02327, 0.9751, 0.04242, 0.964, 0.05118, 0.984, 0.04242, 0.964, 0.05243, 0.9427, 0.06634, 0.9474, 0.05118, 0.984, 0.04242, 0.964, 0.06634, 0.9715, 0.05707, 0.9131, 0.05243, 0.9427, 0.03132, 0.9363, 0.06681, 0.871, 0.05707, 0.9131, 0.05064, 0.9064, 0.02327, 0.9554, 0.05243, 0.9427, 0.04242, 0.964, 0.005628, 0.9608, 0.005777, 0.9525, 0.005144, 0.9612, 0.1249, 0.9525, 0.1238, 0.9612, 0.1229, 0.9535, 0.09549, 0.8584, 0.1064, 0.8584, 0.1075, 0.8697, 0.1211, 0.9451, 0.1237, 0.9436, 0.1249, 0.9525, 0.1121, 0.9286, 0.1159, 0.9261, 0.1199, 0.9347, 0.117, 0.9368, 0.1199, 0.9347, 0.1237, 0.9436, 0.1117, 0.9059, 0.114, 0.9171, 0.1079, 0.9184, 0.09798, 0.8907, 0.1092, 0.8877, 0.1117, 0.9059, 0.09652, 0.8733, 0.1075, 0.8697, 0.1092, 0.8877, 0.1079, 0.9184, 0.114, 0.9171, 0.1159, 0.9261, 0.1211, 0.9451, 0.1085, 0.9554, 0.117, 0.9368, 0.1238, 0.9612, 0.1251, 0.9608, 0.1224, 0.9939, 0.0793, 0.9427, 0.06634, 0.9474, 0.06587, 0.9177, 0.1085, 0.9751, 0.1045, 0.9944, 0.08055, 0.984, 0.08931, 0.964, 0.06634, 0.9715, 0.06634, 0.9474, 0.1004, 0.9363, 0.1085, 0.9554, 0.0793, 0.9427, 0.06681, 0.871, 0.06655, 0.8563, 0.07901, 0.872, 0.08055, 0.984, 0.06678, 0.9954, 0.06634, 0.9715, 0.08055, 0.984, 0.1045, 0.9944, 0.06678, 0.9954, 0.07466, 0.9131, 0.08109, 0.9064, 0.1004, 0.9363, 0.06681, 0.871, 0.07901, 0.872, 0.08109, 0.9064, 0.06587, 0.9177, 0.06681, 0.871, 0.07466, 0.9131, 0.1085, 0.9554, 0.1085, 0.9751, 0.08931, 0.964, 0.09549, 0.8584, 0.1075, 0.8697, 0.09652, 0.8733, 0.1211, 0.9451, 0.1249, 0.9525, 0.1229, 0.9535, 0.1121, 0.9286, 0.1199, 0.9347, 0.117, 0.9368, 0.117, 0.9368, 0.1237, 0.9436, 0.1211, 0.9451, 0.1117, 0.9059, 0.1079, 0.9184, 0.1033, 0.9085, 0.09798, 0.8907, 0.1117, 0.9059, 0.1033, 0.9085, 0.09652, 0.8733, 0.1092, 0.8877, 0.09798, 0.8907, 0.1079, 0.9184, 0.1159, 0.9261, 0.1121, 0.9286, 0.07901, 0.872, 0.09798, 0.8907, 0.08109, 0.9064, 0.08109, 0.9064, 0.1079, 0.9184, 0.1004, 0.9363, 0.1033, 0.9085, 0.1079, 0.9184, 0.08109, 0.9064, 0.08109, 0.9064, 0.09798, 0.8907, 0.1033, 0.9085, 0.1004, 0.9363, 0.117, 0.9368, 0.1085, 0.9554, 0.06655, 0.8563, 0.09549, 0.8584, 0.07901, 0.872, 0.09798, 0.8907, 0.07901, 0.872, 0.09652, 0.8733, 0.09652, 0.8733, 0.07901, 0.872, 0.09549, 0.8584, 0.1079, 0.9184, 0.1121, 0.9286, 0.1004, 0.9363, 0.117, 0.9368, 0.1004, 0.9363, 0.1121, 0.9286, 0.1085, 0.9751, 0.1224, 0.9939, 0.1045, 0.9944, 0.1085, 0.9554, 0.1238, 0.9612, 0.1085, 0.9751, 0.1085, 0.9751, 0.1238, 0.9612, 0.1224, 0.9939, 0.1085, 0.9554, 0.1229, 0.9535, 0.1238, 0.9612, 0.1229, 0.9535, 0.1085, 0.9554, 0.1211, 0.9451, 0.6241, 0.3143, 0.5786, 0.2966, 0.7193, 0.3234, 0.0793, 0.9427, 0.06587, 0.9177, 0.07466, 0.9131, 0.1085, 0.9751, 0.08055, 0.984, 0.08931, 0.964, 0.08931, 0.964, 0.06634, 0.9474, 0.0793, 0.9427, 0.08055, 0.984, 0.06634, 0.9715, 0.08931, 0.964, 0.07466, 0.9131, 0.1004, 0.9363, 0.0793, 0.9427, 0.06681, 0.871, 0.08109, 0.9064, 0.07466, 0.9131, 0.1085, 0.9554, 0.08931, 0.964, 0.0793, 0.9427, 0.1251, 0.9608, 0.1238, 0.9612, 0.1249, 0.9525, 0.03432, 0.09819, 0.03349, 0.8584, 0.02536, 0.8584, 0.0869, 0.09841, 0.09795, 0.07527, 0.1004, 0.09845, 0.08527, 0.077, 0.09201, 0.0521, 0.09795, 0.07527, 0.09201, 0.0521, 0.07461, 0.03295, 0.08374, 0.02892, 0.08374, 0.02892, 0.07039, 0.0233, 0.07835, 0.01733, 0.07835, 0.01733, 0.06697, 0.01726, 0.07499, 0.01154, 0.07499, 0.01154, 0.06697, 0.01726, 0.06686, 0.002312, 0.06686, 0.002312, 0.06697, 0.01726, 0.06002, 0.01153, 0.06697, 0.01726, 0.05589, 0.0173, 0.06002, 0.01153, 0.06389, 0.02339, 0.04996, 0.02886, 0.05589, 0.0173, 0.04996, 0.02886, 0.05329, 0.05287, 0.04221, 0.05197, 0.04221, 0.05197, 0.04846, 0.07519, 0.03704, 0.07508, 0.03704, 0.07508, 0.04616, 0.09822, 0.03432, 0.09819, 0.03432, 0.09819, 0.04616, 0.09822, 0.03349, 0.8584, 0.0869, 0.09841, 0.08527, 0.077, 0.09795, 0.07527, 0.08527, 0.077, 0.08105, 0.05468, 0.09201, 0.0521, 0.09201, 0.0521, 0.08105, 0.05468, 0.07461, 0.03295, 0.08374, 0.02892, 0.07461, 0.03295, 0.07039, 0.0233, 0.07835, 0.01733, 0.07039, 0.0233, 0.06697, 0.01726, 0.06697, 0.01726, 0.06389, 0.02339, 0.05589, 0.0173, 0.06389, 0.02339, 0.06011, 0.03295, 0.04996, 0.02886, 0.04996, 0.02886, 0.06011, 0.03295, 0.05329, 0.05287, 0.04221, 0.05197, 0.05329, 0.05287, 0.04846, 0.07519, 0.03704, 0.07508, 0.04846, 0.07519, 0.04616, 0.09822, 0.08527, 0.077, 0.0869, 0.09841, 0.04616, 0.09822, 0.0869, 0.09841, 0.06655, 0.8563, 0.04616, 0.09822, 0.07461, 0.03295, 0.08105, 0.05468, 0.05329, 0.05287, 0.08105, 0.05468, 0.08527, 0.077, 0.04846, 0.07519, 0.07461, 0.03295, 0.05329, 0.05287, 0.06011, 0.03295, 0.06697, 0.01726, 0.07039, 0.0233, 0.06389, 0.02339, 0.07039, 0.0233, 0.07461, 0.03295, 0.06011, 0.03295, 0.06011, 0.03295, 0.06389, 0.02339, 0.07039, 0.0233, 0.04846, 0.07519, 0.05329, 0.05287, 0.08105, 0.05468, 0.03349, 0.8584, 0.04616, 0.09822, 0.06655, 0.8563, 0.04616, 0.09822, 0.04846, 0.07519, 0.08527, 0.077, 0.5786, 0.2966, 0.7187, 0.2671, 0.7193, 0.3234, 0.06655, 0.8563, 0.0869, 0.09841, 0.09549, 0.8584, 0.1064, 0.8584, 0.09549, 0.8584, 0.0869, 0.09841, 0.1004, 0.09845, 0.2656, 0.9517, 0.2662, 0.9603, 0.2641, 0.9526, 0.2379, 0.8576, 0.246, 0.8576, 0.2471, 0.8689, 0.2615, 0.9443, 0.2634, 0.9428, 0.2656, 0.9517, 0.2533, 0.9277, 0.2555, 0.9253, 0.2595, 0.9339, 0.2572, 0.9359, 0.2595, 0.9339, 0.2634, 0.9428, 0.2513, 0.9051, 0.2536, 0.9162, 0.248, 0.9176, 0.2392, 0.8899, 0.2489, 0.8869, 0.2513, 0.9051, 0.2385, 0.8725, 0.2471, 0.8689, 0.2489, 0.8869, 0.248, 0.9176, 0.2536, 0.9162, 0.2555, 0.9253, 0.2615, 0.9443, 0.2481, 0.9546, 0.2572, 0.9359, 0.2662, 0.9603, 0.2657, 0.96, 0.2651, 0.9919, 0.219, 0.9418, 0.2051, 0.9466, 0.2056, 0.9169, 0.2481, 0.9742, 0.2441, 0.9936, 0.2202, 0.9831, 0.229, 0.9631, 0.2051, 0.9706, 0.2051, 0.9466, 0.2401, 0.9355, 0.2481, 0.9546, 0.219, 0.9418, 0.2046, 0.8702, 0.2049, 0.8555, 0.2187, 0.8712, 0.2202, 0.9831, 0.2046, 0.9945, 0.2051, 0.9706, 0.2202, 0.9831, 0.2441, 0.9936, 0.2046, 0.9945, 0.2143, 0.9123, 0.2208, 0.9056, 0.2401, 0.9355, 0.2046, 0.8702, 0.2187, 0.8712, 0.2208, 0.9056, 0.2056, 0.9169, 0.2046, 0.8702, 0.2143, 0.9123, 0.2481, 0.9546, 0.2481, 0.9742, 0.229, 0.9631, 0.2379, 0.8576, 0.2471, 0.8689, 0.2385, 0.8725, 0.2615, 0.9443, 0.2656, 0.9517, 0.2641, 0.9526, 0.2533, 0.9277, 0.2595, 0.9339, 0.2572, 0.9359, 0.2572, 0.9359, 0.2634, 0.9428, 0.2615, 0.9443, 0.2513, 0.9051, 0.248, 0.9176, 0.2437, 0.9077, 0.2392, 0.8899, 0.2513, 0.9051, 0.2437, 0.9077, 0.2385, 0.8725, 0.2489, 0.8869, 0.2392, 0.8899, 0.248, 0.9176, 0.2555, 0.9253, 0.2533, 0.9277, 0.2187, 0.8712, 0.2392, 0.8899, 0.2208, 0.9056, 0.2208, 0.9056, 0.248, 0.9176, 0.2401, 0.9355, 0.2437, 0.9077, 0.248, 0.9176, 0.2208, 0.9056, 0.2208, 0.9056, 0.2392, 0.8899, 0.2437, 0.9077, 0.2401, 0.9355, 0.2572, 0.9359, 0.2481, 0.9546, 0.2049, 0.8555, 0.2379, 0.8576, 0.2187, 0.8712, 0.2392, 0.8899, 0.2187, 0.8712, 0.2385, 0.8725, 0.2385, 0.8725, 0.2187, 0.8712, 0.2379, 0.8576, 0.248, 0.9176, 0.2533, 0.9277, 0.2401, 0.9355, 0.2572, 0.9359, 0.2401, 0.9355, 0.2533, 0.9277, 0.2481, 0.9742, 0.2651, 0.9919, 0.2441, 0.9936, 0.2481, 0.9546, 0.2662, 0.9603, 0.2481, 0.9742, 0.2481, 0.9742, 0.2662, 0.9603, 0.2651, 0.9919, 0.2481, 0.9546, 0.2641, 0.9526, 0.2662, 0.9603, 0.2641, 0.9526, 0.2481, 0.9546, 0.2615, 0.9443, 0.8185, 0.2762, 0.8716, 0.2938, 0.7187, 0.2671, 0.219, 0.9418, 0.2056, 0.9169, 0.2143, 0.9123, 0.2481, 0.9742, 0.2202, 0.9831, 0.229, 0.9631, 0.229, 0.9631, 0.2051, 0.9466, 0.219, 0.9418, 0.2202, 0.9831, 0.2051, 0.9706, 0.229, 0.9631, 0.2143, 0.9123, 0.2401, 0.9355, 0.219, 0.9418, 0.2046, 0.8702, 0.2208, 0.9056, 0.2143, 0.9123, 0.2481, 0.9546, 0.229, 0.9631, 0.219, 0.9418, 0.2657, 0.96, 0.2662, 0.9603, 0.2656, 0.9517, 0.1466, 0.9517, 0.1486, 0.9526, 0.1477, 0.9603, 0.176, 0.8576, 0.164, 0.8689, 0.1651, 0.8576, 0.1504, 0.9443, 0.1466, 0.9517, 0.1477, 0.9428, 0.1594, 0.9277, 0.1516, 0.9339, 0.1556, 0.9253, 0.1545, 0.9359, 0.1477, 0.9428, 0.1516, 0.9339, 0.1598, 0.9051, 0.1635, 0.9176, 0.1575, 0.9162, 0.1735, 0.8899, 0.1598, 0.9051, 0.1622, 0.8869, 0.1749, 0.8725, 0.1622, 0.8869, 0.164, 0.8689, 0.1635, 0.9176, 0.1556, 0.9253, 0.1575, 0.9162, 0.1504, 0.9443, 0.1545, 0.9359, 0.163, 0.9546, 0.1477, 0.9603, 0.149, 0.993, 0.1464, 0.96, 0.1921, 0.9418, 0.2056, 0.9169, 0.2051, 0.9466, 0.163, 0.9742, 0.1909, 0.9831, 0.167, 0.9936, 0.1821, 0.9631, 0.2051, 0.9466, 0.2051, 0.9706, 0.171, 0.9355, 0.1921, 0.9418, 0.163, 0.9546, 0.2046, 0.8702, 0.1924, 0.8712, 0.2049, 0.8555, 0.1909, 0.9831, 0.2051, 0.9706, 0.2046, 0.9945, 0.1909, 0.9831, 0.2046, 0.9945, 0.167, 0.9936, 0.1968, 0.9123, 0.171, 0.9355, 0.1903, 0.9056, 0.2046, 0.8702, 0.1903, 0.9056, 0.1924, 0.8712, 0.2056, 0.9169, 0.1968, 0.9123, 0.2046, 0.8702, 0.163, 0.9546, 0.1821, 0.9631, 0.163, 0.9742, 0.176, 0.8576, 0.1749, 0.8725, 0.164, 0.8689, 0.1504, 0.9443, 0.1486, 0.9526, 0.1466, 0.9517, 0.1594, 0.9277, 0.1545, 0.9359, 0.1516, 0.9339, 0.1545, 0.9359, 0.1504, 0.9443, 0.1477, 0.9428, 0.1598, 0.9051, 0.1681, 0.9077, 0.1635, 0.9176, 0.1735, 0.8899, 0.1681, 0.9077, 0.1598, 0.9051, 0.1749, 0.8725, 0.1735, 0.8899, 0.1622, 0.8869, 0.1635, 0.9176, 0.1594, 0.9277, 0.1556, 0.9253, 0.1924, 0.8712, 0.1903, 0.9056, 0.1735, 0.8899, 0.1903, 0.9056, 0.171, 0.9355, 0.1635, 0.9176, 0.1681, 0.9077, 0.1903, 0.9056, 0.1635, 0.9176, 0.1903, 0.9056, 0.1681, 0.9077, 0.1735, 0.8899, 0.171, 0.9355, 0.163, 0.9546, 0.1545, 0.9359, 0.2049, 0.8555, 0.1924, 0.8712, 0.176, 0.8576, 0.1735, 0.8899, 0.1749, 0.8725, 0.1924, 0.8712, 0.1749, 0.8725, 0.176, 0.8576, 0.1924, 0.8712, 0.1635, 0.9176, 0.171, 0.9355, 0.1594, 0.9277, 0.1545, 0.9359, 0.1594, 0.9277, 0.171, 0.9355, 0.163, 0.9742, 0.167, 0.9936, 0.149, 0.993, 0.163, 0.9546, 0.163, 0.9742, 0.1477, 0.9603, 0.163, 0.9742, 0.149, 0.993, 0.1477, 0.9603, 0.163, 0.9546, 0.1477, 0.9603, 0.1486, 0.9526, 0.1486, 0.9526, 0.1504, 0.9443, 0.163, 0.9546, 0.6238, 0.278, 0.7187, 0.2671, 0.5786, 0.2966, 0.1921, 0.9418, 0.1968, 0.9123, 0.2056, 0.9169, 0.163, 0.9742, 0.1821, 0.9631, 0.1909, 0.9831, 0.1821, 0.9631, 0.1921, 0.9418, 0.2051, 0.9466, 0.1909, 0.9831, 0.1821, 0.9631, 0.2051, 0.9706, 0.1968, 0.9123, 0.1921, 0.9418, 0.171, 0.9355, 0.2046, 0.8702, 0.1968, 0.9123, 0.1903, 0.9056, 0.163, 0.9546, 0.1921, 0.9418, 0.1821, 0.9631, 0.1464, 0.96, 0.1466, 0.9517, 0.1477, 0.9603, 0.2371, 0.09794, 0.246, 0.8576, 0.2379, 0.8576, 0.1845, 0.09816, 0.171, 0.09819, 0.1735, 0.07503, 0.1862, 0.07676, 0.1735, 0.07503, 0.1794, 0.05188, 0.1794, 0.05188, 0.1877, 0.02872, 0.1968, 0.03274, 0.1877, 0.02872, 0.1931, 0.01714, 0.201, 0.02309, 0.1931, 0.01714, 0.1964, 0.01135, 0.2044, 0.01706, 0.1964, 0.01135, 0.2046, 0.002124, 0.2044, 0.01706, 0.2046, 0.002124, 0.2114, 0.01133, 0.2044, 0.01706, 0.2044, 0.01706, 0.2114, 0.01133, 0.2155, 0.0171, 0.2075, 0.02319, 0.2155, 0.0171, 0.2214, 0.02865, 0.2214, 0.02865, 0.2292, 0.05175, 0.2181, 0.05264, 0.2292, 0.05175, 0.2344, 0.07484, 0.2229, 0.07495, 0.2344, 0.07484, 0.2371, 0.09794, 0.2252, 0.09796, 0.2371, 0.09794, 0.2379, 0.8576, 0.2252, 0.09796, 0.1845, 0.09816, 0.1735, 0.07503, 0.1862, 0.07676, 0.1862, 0.07676, 0.1794, 0.05188, 0.1904, 0.05445, 0.1794, 0.05188, 0.1968, 0.03274, 0.1904, 0.05445, 0.1877, 0.02872, 0.201, 0.02309, 0.1968, 0.03274, 0.1931, 0.01714, 0.2044, 0.01706, 0.201, 0.02309, 0.2044, 0.01706, 0.2155, 0.0171, 0.2075, 0.02319, 0.2075, 0.02319, 0.2214, 0.02865, 0.2113, 0.03274, 0.2214, 0.02865, 0.2181, 0.05264, 0.2113, 0.03274, 0.2292, 0.05175, 0.2229, 0.07495, 0.2181, 0.05264, 0.2344, 0.07484, 0.2252, 0.09796, 0.2229, 0.07495, 0.1862, 0.07676, 0.2252, 0.09796, 0.1845, 0.09816, 0.1845, 0.09816, 0.2252, 0.09796, 0.2049, 0.8555, 0.1968, 0.03274, 0.2181, 0.05264, 0.1904, 0.05445, 0.1904, 0.05445, 0.2229, 0.07495, 0.1862, 0.07676, 0.1968, 0.03274, 0.2113, 0.03274, 0.2181, 0.05264, 0.2044, 0.01706, 0.2075, 0.02319, 0.201, 0.02309, 0.201, 0.02309, 0.2113, 0.03274, 0.1968, 0.03274, 0.2113, 0.03274, 0.201, 0.02309, 0.2075, 0.02319, 0.2229, 0.07495, 0.1904, 0.05445, 0.2181, 0.05264, 0.2379, 0.8576, 0.2049, 0.8555, 0.2252, 0.09796, 0.2252, 0.09796, 0.1862, 0.07676, 0.2229, 0.07495, 0.8716, 0.2938, 0.7193, 0.3234, 0.7187, 0.2671, 0.2049, 0.8555, 0.176, 0.8576, 0.1845, 0.09816, 0.1651, 0.8576, 0.171, 0.09819, 0.1845, 0.09816, 0.176, 0.8576, 0.7682, 0.06354, 0.7633, 0.03583, 0.7955, 0.03592, 0.7288, 0.06213, 0.729, 0.03488, 0.7471, 0.03545, 0.7472, 0.06246, 0.7471, 0.03545, 0.7633, 0.03583, 0.7682, 0.06354, 0.7729, 0.0788, 0.7424, 0.07932, 0.7288, 0.06213, 0.7472, 0.06246, 0.7424, 0.07932, 0.8079, 0.06257, 0.8107, 0.08393, 0.7729, 0.0788, 0.7729, 0.0788, 0.7768, 0.1119, 0.7443, 0.1125, 0.7424, 0.07932, 0.7443, 0.1125, 0.7284, 0.1023, 0.7729, 0.0788, 0.8107, 0.08393, 0.8119, 0.09161, 0.7768, 0.1119, 0.7751, 0.1526, 0.7552, 0.1428, 0.7443, 0.1125, 0.7552, 0.1428, 0.728, 0.1335, 0.8119, 0.09161, 0.8174, 0.1008, 0.7768, 0.1119, 0.7768, 0.1119, 0.8174, 0.1008, 0.8035, 0.1339, 0.8035, 0.1339, 0.7987, 0.1574, 0.7751, 0.1526, 0.9104, 0.1781, 0.912, 0.2037, 0.8955, 0.1854, 0.9069, 0.2249, 0.9175, 0.2388, 0.9092, 0.243, 0.9424, 0.254, 0.9391, 0.2512, 0.9454, 0.2324, 0.9328, 0.2548, 0.9271, 0.2613, 0.9201, 0.2463, 0.9563, 0.2183, 0.9454, 0.2324, 0.932, 0.2101, 0.8342, 0.1928, 0.8212, 0.1737, 0.837, 0.1851, 0.8853, 0.2223, 0.8802, 0.2159, 0.8985, 0.2125, 0.8492, 0.2188, 0.8475, 0.2305, 0.8424, 0.2292, 0.8611, 0.1947, 0.8494, 0.1994, 0.8451, 0.1846, 0.8422, 0.1981, 0.837, 0.1851, 0.8451, 0.1846, 0.7682, 0.06354, 0.7955, 0.03592, 0.8079, 0.06257, 0.7288, 0.06213, 0.7471, 0.03545, 0.7472, 0.06246, 0.7472, 0.06246, 0.7633, 0.03583, 0.7682, 0.06354, 0.7682, 0.06354, 0.7424, 0.07932, 0.7472, 0.06246, 0.7288, 0.06213, 0.7424, 0.07932, 0.7286, 0.07718, 0.8079, 0.06257, 0.7729, 0.0788, 0.7682, 0.06354, 0.7729, 0.0788, 0.7443, 0.1125, 0.7424, 0.07932, 0.7424, 0.07932, 0.7284, 0.1023, 0.7286, 0.07718, 0.7729, 0.0788, 0.8119, 0.09161, 0.7768, 0.1119, 0.7768, 0.1119, 0.7552, 0.1428, 0.7443, 0.1125, 0.7443, 0.1125, 0.728, 0.1335, 0.7284, 0.1023, 0.7768, 0.1119, 0.8035, 0.1339, 0.7751, 0.1526, 0.829, 0.1076, 0.8445, 0.1157, 0.8333, 0.1312, 0.8583, 0.1419, 0.8821, 0.1551, 0.8502, 0.1597, 0.8821, 0.1551, 0.9104, 0.1781, 0.8955, 0.1854, 0.8766, 0.171, 0.8821, 0.1551, 0.8955, 0.1854, 0.8174, 0.1008, 0.829, 0.1076, 0.8035, 0.1339, 0.829, 0.1076, 0.8333, 0.1312, 0.8035, 0.1339, 0.8333, 0.1312, 0.8583, 0.1419, 0.8261, 0.1474, 0.8821, 0.1551, 0.8766, 0.171, 0.8502, 0.1597, 0.8261, 0.1474, 0.8583, 0.1419, 0.8502, 0.1597, 0.9104, 0.1781, 0.9234, 0.196, 0.912, 0.2037, 0.9234, 0.196, 0.932, 0.2101, 0.912, 0.2037, 0.932, 0.2101, 0.9285, 0.2356, 0.9175, 0.2209, 0.9285, 0.2356, 0.9201, 0.2463, 0.9175, 0.2388, 0.9175, 0.2209, 0.9285, 0.2356, 0.9175, 0.2388, 0.8261, 0.1474, 0.8035, 0.1339, 0.8333, 0.1312, 0.932, 0.2101, 0.9175, 0.2209, 0.912, 0.2037, 0.7987, 0.1574, 0.8035, 0.1339, 0.8109, 0.1524, 0.8035, 0.1339, 0.8261, 0.1474, 0.8109, 0.1524, 0.8502, 0.1597, 0.8766, 0.171, 0.8565, 0.1811, 0.8766, 0.171, 0.8955, 0.1854, 0.8822, 0.1945, 0.8261, 0.1474, 0.8502, 0.1597, 0.8363, 0.168, 0.8109, 0.1524, 0.8261, 0.1474, 0.8363, 0.168, 0.8766, 0.171, 0.8822, 0.1945, 0.8667, 0.1868, 0.8955, 0.1854, 0.912, 0.2037, 0.8985, 0.2125, 0.8822, 0.1945, 0.8955, 0.1854, 0.8985, 0.2125, 0.912, 0.2037, 0.9175, 0.2209, 0.8985, 0.2125, 0.9175, 0.2209, 0.9175, 0.2388, 0.9069, 0.2249, 0.9175, 0.2388, 0.9201, 0.2463, 0.9092, 0.243, 0.9201, 0.2463, 0.9271, 0.2613, 0.9151, 0.2588, 0.9271, 0.2613, 0.9219, 0.2673, 0.9151, 0.2588, 0.9151, 0.2588, 0.9101, 0.2613, 0.9068, 0.2561, 0.9151, 0.2588, 0.9068, 0.2561, 0.9201, 0.2463, 0.9068, 0.2561, 0.9092, 0.243, 0.9201, 0.2463, 0.8667, 0.1868, 0.8565, 0.1811, 0.8766, 0.171, 0.8565, 0.1811, 0.8363, 0.168, 0.8502, 0.1597, 0.9175, 0.2209, 0.9069, 0.2249, 0.8985, 0.2125, 0.9328, 0.2548, 0.9201, 0.2463, 0.9359, 0.2516, 0.9201, 0.2463, 0.9285, 0.2356, 0.9359, 0.2516, 0.9285, 0.2356, 0.932, 0.2101, 0.9454, 0.2324, 0.9454, 0.2324, 0.9585, 0.2495, 0.9424, 0.254, 0.9585, 0.2495, 0.9695, 0.2668, 0.9476, 0.2607, 0.9424, 0.254, 0.9585, 0.2495, 0.9476, 0.2607, 0.9755, 0.2771, 0.9827, 0.2871, 0.9748, 0.2901, 0.9695, 0.2668, 0.9755, 0.2771, 0.9587, 0.2745, 0.9391, 0.2512, 0.9359, 0.2516, 0.9285, 0.2356, 0.9755, 0.2771, 0.9748, 0.2901, 0.9716, 0.2873, 0.9695, 0.2668, 0.9587, 0.2745, 0.9476, 0.2607, 0.9716, 0.2873, 0.9587, 0.2745, 0.9755, 0.2771, 0.9391, 0.2512, 0.9285, 0.2356, 0.9454, 0.2324, 0.9858, 0.2799, 0.9827, 0.2871, 0.9755, 0.2771, 0.9858, 0.2799, 0.9755, 0.2771, 0.9837, 0.2679, 0.9755, 0.2771, 0.9695, 0.2668, 0.9837, 0.2679, 0.9754, 0.2494, 0.9837, 0.2679, 0.9695, 0.2668, 0.9563, 0.2183, 0.9647, 0.2319, 0.9454, 0.2324, 0.9647, 0.2319, 0.9754, 0.2494, 0.9585, 0.2495, 0.933, 0.1809, 0.946, 0.1996, 0.9234, 0.196, 0.946, 0.1996, 0.9563, 0.2183, 0.932, 0.2101, 0.9234, 0.196, 0.946, 0.1996, 0.932, 0.2101, 0.9135, 0.159, 0.9232, 0.1695, 0.9104, 0.1781, 0.9232, 0.1695, 0.933, 0.1809, 0.9104, 0.1781, 0.8885, 0.1396, 0.9006, 0.1484, 0.8821, 0.1551, 0.9006, 0.1484, 0.9135, 0.159, 0.9104, 0.1781, 0.8821, 0.1551, 0.9006, 0.1484, 0.9104, 0.1781, 0.8591, 0.1236, 0.8728, 0.1311, 0.8583, 0.1419, 0.8728, 0.1311, 0.8885, 0.1396, 0.8821, 0.1551, 0.8333, 0.1312, 0.8445, 0.1157, 0.8591, 0.1236, 0.8821, 0.1551, 0.8583, 0.1419, 0.8728, 0.1311, 0.8583, 0.1419, 0.8333, 0.1312, 0.8591, 0.1236, 0.9104, 0.1781, 0.933, 0.1809, 0.9234, 0.196, 0.9647, 0.2319, 0.9585, 0.2495, 0.9454, 0.2324, 0.9585, 0.2495, 0.9754, 0.2494, 0.9695, 0.2668, 0.8109, 0.1524, 0.8297, 0.1724, 0.8212, 0.1737, 0.8297, 0.1724, 0.837, 0.1851, 0.8212, 0.1737, 0.837, 0.1851, 0.8422, 0.1981, 0.8342, 0.1928, 0.8422, 0.1981, 0.8444, 0.2138, 0.8359, 0.2236, 0.8342, 0.1928, 0.8422, 0.1981, 0.8359, 0.2236, 0.8212, 0.1737, 0.7987, 0.1574, 0.8109, 0.1524, 0.8552, 0.2291, 0.8475, 0.2305, 0.8492, 0.2188, 0.8552, 0.2291, 0.8492, 0.2188, 0.8543, 0.2167, 0.8664, 0.2185, 0.8611, 0.2246, 0.8543, 0.2167, 0.8611, 0.2246, 0.8552, 0.2291, 0.8543, 0.2167, 0.8581, 0.2088, 0.8611, 0.1947, 0.8693, 0.2149, 0.8611, 0.1947, 0.8667, 0.1868, 0.8822, 0.1945, 0.8664, 0.2185, 0.8543, 0.2167, 0.8581, 0.2088, 0.8693, 0.2149, 0.8664, 0.2185, 0.8581, 0.2088, 0.8611, 0.1947, 0.8822, 0.1945, 0.8754, 0.2137, 0.8693, 0.2149, 0.8611, 0.1947, 0.8754, 0.2137, 0.8822, 0.1945, 0.8985, 0.2125, 0.8802, 0.2159, 0.8985, 0.2125, 0.9069, 0.2249, 0.8853, 0.2223, 0.9069, 0.2249, 0.9092, 0.243, 0.8902, 0.2332, 0.9092, 0.243, 0.9068, 0.2561, 0.8937, 0.2458, 0.9101, 0.2613, 0.9151, 0.2588, 0.9169, 0.2707, 0.9151, 0.2588, 0.9219, 0.2673, 0.9169, 0.2707, 0.9169, 0.2707, 0.9084, 0.2716, 0.9101, 0.2613, 0.9084, 0.2716, 0.9015, 0.2686, 0.9101, 0.2613, 0.9015, 0.2686, 0.8973, 0.2612, 0.9068, 0.2561, 0.8973, 0.2612, 0.8937, 0.2458, 0.9068, 0.2561, 0.9068, 0.2561, 0.9101, 0.2613, 0.9015, 0.2686, 0.9092, 0.243, 0.8937, 0.2458, 0.8902, 0.2332, 0.8802, 0.2159, 0.8754, 0.2137, 0.8822, 0.1945, 0.9069, 0.2249, 0.8902, 0.2332, 0.8853, 0.2223, 0.8424, 0.2292, 0.8359, 0.2236, 0.8492, 0.2188, 0.8359, 0.2236, 0.8444, 0.2138, 0.8492, 0.2188, 0.8565, 0.1811, 0.8667, 0.1868, 0.8611, 0.1947, 0.8611, 0.1947, 0.8581, 0.2088, 0.8494, 0.1994, 0.8581, 0.2088, 0.8543, 0.2167, 0.8505, 0.2134, 0.8494, 0.1994, 0.8581, 0.2088, 0.8505, 0.2134, 0.8543, 0.2167, 0.8492, 0.2188, 0.8505, 0.2134, 0.8565, 0.1811, 0.8611, 0.1947, 0.8451, 0.1846, 0.8451, 0.1846, 0.8363, 0.168, 0.8565, 0.1811, 0.8492, 0.2188, 0.8444, 0.2138, 0.8505, 0.2134, 0.8444, 0.2138, 0.8422, 0.1981, 0.8494, 0.1994, 0.8505, 0.2134, 0.8444, 0.2138, 0.8494, 0.1994, 0.8451, 0.1846, 0.8494, 0.1994, 0.8422, 0.1981, 0.8109, 0.1524, 0.8363, 0.168, 0.8297, 0.1724, 0.8363, 0.168, 0.8451, 0.1846, 0.837, 0.1851, 0.8297, 0.1724, 0.8363, 0.168, 0.837, 0.1851, 0.6867, 0.06269, 0.6599, 0.0345, 0.6921, 0.03508, 0.7288, 0.06213, 0.7084, 0.03506, 0.729, 0.03488, 0.7077, 0.06205, 0.6921, 0.03508, 0.7084, 0.03506, 0.6867, 0.06269, 0.7122, 0.079, 0.6816, 0.07786, 0.7288, 0.06213, 0.7122, 0.079, 0.7077, 0.06205, 0.647, 0.06089, 0.6816, 0.07786, 0.6437, 0.0822, 0.6816, 0.07786, 0.7096, 0.1122, 0.677, 0.1109, 0.7122, 0.079, 0.7284, 0.1023, 0.7096, 0.1122, 0.6816, 0.07786, 0.6424, 0.08986, 0.6437, 0.0822, 0.677, 0.1109, 0.698, 0.1423, 0.6779, 0.1517, 0.7096, 0.1122, 0.728, 0.1335, 0.698, 0.1423, 0.6424, 0.08986, 0.677, 0.1109, 0.6367, 0.09897, 0.677, 0.1109, 0.6499, 0.1324, 0.6367, 0.09897, 0.6499, 0.1324, 0.6779, 0.1517, 0.6542, 0.156, 0.5396, 0.1751, 0.5543, 0.1827, 0.5374, 0.2008, 0.5421, 0.2221, 0.5395, 0.2402, 0.5313, 0.2359, 0.506, 0.2506, 0.5035, 0.2289, 0.5093, 0.2479, 0.5156, 0.2516, 0.5285, 0.2433, 0.5212, 0.2582, 0.4928, 0.2146, 0.5173, 0.2068, 0.5035, 0.2289, 0.6157, 0.1914, 0.613, 0.1836, 0.6314, 0.1719, 0.5638, 0.22, 0.5508, 0.2099, 0.5691, 0.2136, 0.6002, 0.2171, 0.6067, 0.2277, 0.6016, 0.2289, 0.5887, 0.1927, 0.6049, 0.1829, 0.6003, 0.1977, 0.6075, 0.1966, 0.6049, 0.1829, 0.613, 0.1836, 0.6867, 0.06269, 0.647, 0.06089, 0.6599, 0.0345, 0.7288, 0.06213, 0.7077, 0.06205, 0.7084, 0.03506, 0.7077, 0.06205, 0.6867, 0.06269, 0.6921, 0.03508, 0.6867, 0.06269, 0.7077, 0.06205, 0.7122, 0.079, 0.7288, 0.06213, 0.7286, 0.07718, 0.7122, 0.079, 0.647, 0.06089, 0.6867, 0.06269, 0.6816, 0.07786, 0.6816, 0.07786, 0.7122, 0.079, 0.7096, 0.1122, 0.7122, 0.079, 0.7286, 0.07718, 0.7284, 0.1023, 0.6816, 0.07786, 0.677, 0.1109, 0.6424, 0.08986, 0.677, 0.1109, 0.7096, 0.1122, 0.698, 0.1423, 0.7096, 0.1122, 0.7284, 0.1023, 0.728, 0.1335, 0.677, 0.1109, 0.6779, 0.1517, 0.6499, 0.1324, 0.6249, 0.1055, 0.6201, 0.129, 0.6092, 0.1133, 0.5925, 0.14, 0.6002, 0.1579, 0.5684, 0.1527, 0.5684, 0.1527, 0.5543, 0.1827, 0.5396, 0.1751, 0.5736, 0.1687, 0.5543, 0.1827, 0.5684, 0.1527, 0.6367, 0.09897, 0.6499, 0.1324, 0.6249, 0.1055, 0.6249, 0.1055, 0.6499, 0.1324, 0.6201, 0.129, 0.6201, 0.129, 0.627, 0.1455, 0.5925, 0.14, 0.5684, 0.1527, 0.6002, 0.1579, 0.5736, 0.1687, 0.627, 0.1455, 0.6002, 0.1579, 0.5925, 0.14, 0.5396, 0.1751, 0.5374, 0.2008, 0.5262, 0.1928, 0.5262, 0.1928, 0.5374, 0.2008, 0.5173, 0.2068, 0.5173, 0.2068, 0.5316, 0.2179, 0.5203, 0.2324, 0.5203, 0.2324, 0.5313, 0.2359, 0.5285, 0.2433, 0.5316, 0.2179, 0.5313, 0.2359, 0.5203, 0.2324, 0.627, 0.1455, 0.6201, 0.129, 0.6499, 0.1324, 0.5173, 0.2068, 0.5374, 0.2008, 0.5316, 0.2179, 0.6542, 0.156, 0.6421, 0.1508, 0.6499, 0.1324, 0.6499, 0.1324, 0.6421, 0.1508, 0.627, 0.1455, 0.6002, 0.1579, 0.5936, 0.1792, 0.5736, 0.1687, 0.5736, 0.1687, 0.5675, 0.1921, 0.5543, 0.1827, 0.627, 0.1455, 0.614, 0.1664, 0.6002, 0.1579, 0.6421, 0.1508, 0.614, 0.1664, 0.627, 0.1455, 0.5736, 0.1687, 0.5832, 0.1847, 0.5675, 0.1921, 0.5543, 0.1827, 0.5508, 0.2099, 0.5374, 0.2008, 0.5675, 0.1921, 0.5508, 0.2099, 0.5543, 0.1827, 0.5374, 0.2008, 0.5508, 0.2099, 0.5316, 0.2179, 0.5316, 0.2179, 0.5421, 0.2221, 0.5313, 0.2359, 0.5313, 0.2359, 0.5395, 0.2402, 0.5285, 0.2433, 0.5285, 0.2433, 0.5333, 0.256, 0.5212, 0.2582, 0.5212, 0.2582, 0.5333, 0.256, 0.5263, 0.2643, 0.5333, 0.256, 0.5417, 0.2534, 0.5383, 0.2586, 0.5333, 0.256, 0.5285, 0.2433, 0.5417, 0.2534, 0.5417, 0.2534, 0.5285, 0.2433, 0.5395, 0.2402, 0.5832, 0.1847, 0.5736, 0.1687, 0.5936, 0.1792, 0.5936, 0.1792, 0.6002, 0.1579, 0.614, 0.1664, 0.5316, 0.2179, 0.5508, 0.2099, 0.5421, 0.2221, 0.5156, 0.2516, 0.5126, 0.2483, 0.5285, 0.2433, 0.5285, 0.2433, 0.5126, 0.2483, 0.5203, 0.2324, 0.5203, 0.2324, 0.5035, 0.2289, 0.5173, 0.2068, 0.5035, 0.2289, 0.506, 0.2506, 0.49, 0.2458, 0.49, 0.2458, 0.5007, 0.2572, 0.4786, 0.2629, 0.506, 0.2506, 0.5007, 0.2572, 0.49, 0.2458, 0.4725, 0.2729, 0.4718, 0.2846, 0.4657, 0.283, 0.4786, 0.2629, 0.4892, 0.2709, 0.4725, 0.2729, 0.5093, 0.2479, 0.5203, 0.2324, 0.5126, 0.2483, 0.4725, 0.2729, 0.4759, 0.2831, 0.4718, 0.2846, 0.4786, 0.2629, 0.5007, 0.2572, 0.4892, 0.2709, 0.4759, 0.2831, 0.4725, 0.2729, 0.4892, 0.2709, 0.5093, 0.2479, 0.5035, 0.2289, 0.5203, 0.2324, 0.4624, 0.2758, 0.4725, 0.2729, 0.4657, 0.283, 0.4624, 0.2758, 0.4645, 0.2638, 0.4725, 0.2729, 0.4725, 0.2729, 0.4645, 0.2638, 0.4786, 0.2629, 0.473, 0.2454, 0.4786, 0.2629, 0.4645, 0.2638, 0.4928, 0.2146, 0.5035, 0.2289, 0.484, 0.228, 0.484, 0.228, 0.49, 0.2458, 0.473, 0.2454, 0.5169, 0.1775, 0.5262, 0.1928, 0.5035, 0.196, 0.5035, 0.196, 0.5173, 0.2068, 0.4928, 0.2146, 0.5262, 0.1928, 0.5173, 0.2068, 0.5035, 0.196, 0.5368, 0.156, 0.5396, 0.1751, 0.5269, 0.1663, 0.5269, 0.1663, 0.5396, 0.1751, 0.5169, 0.1775, 0.5623, 0.137, 0.5684, 0.1527, 0.55, 0.1455, 0.55, 0.1455, 0.5396, 0.1751, 0.5368, 0.156, 0.5684, 0.1527, 0.5396, 0.1751, 0.55, 0.1455, 0.5944, 0.1208, 0.5925, 0.14, 0.5782, 0.1288, 0.5782, 0.1288, 0.5684, 0.1527, 0.5623, 0.137, 0.6201, 0.129, 0.5944, 0.1208, 0.6092, 0.1133, 0.5684, 0.1527, 0.5782, 0.1288, 0.5925, 0.14, 0.5925, 0.14, 0.5944, 0.1208, 0.6201, 0.129, 0.5396, 0.1751, 0.5262, 0.1928, 0.5169, 0.1775, 0.484, 0.228, 0.5035, 0.2289, 0.49, 0.2458, 0.49, 0.2458, 0.4786, 0.2629, 0.473, 0.2454, 0.6421, 0.1508, 0.6314, 0.1719, 0.623, 0.1703, 0.623, 0.1703, 0.6314, 0.1719, 0.613, 0.1836, 0.613, 0.1836, 0.6157, 0.1914, 0.6075, 0.1966, 0.6075, 0.1966, 0.6134, 0.2222, 0.605, 0.2123, 0.6157, 0.1914, 0.6134, 0.2222, 0.6075, 0.1966, 0.6314, 0.1719, 0.6421, 0.1508, 0.6542, 0.156, 0.5939, 0.2274, 0.6002, 0.2171, 0.6016, 0.2289, 0.5939, 0.2274, 0.595, 0.2149, 0.6002, 0.2171, 0.5828, 0.2165, 0.595, 0.2149, 0.5881, 0.2227, 0.5881, 0.2227, 0.595, 0.2149, 0.5939, 0.2274, 0.5914, 0.2069, 0.5801, 0.2129, 0.5887, 0.1927, 0.5887, 0.1927, 0.5675, 0.1921, 0.5832, 0.1847, 0.5828, 0.2165, 0.5914, 0.2069, 0.595, 0.2149, 0.5801, 0.2129, 0.5914, 0.2069, 0.5828, 0.2165, 0.5887, 0.1927, 0.574, 0.2115, 0.5675, 0.1921, 0.5801, 0.2129, 0.574, 0.2115, 0.5887, 0.1927, 0.5675, 0.1921, 0.5691, 0.2136, 0.5508, 0.2099, 0.5508, 0.2099, 0.5638, 0.22, 0.5421, 0.2221, 0.5421, 0.2221, 0.5587, 0.2308, 0.5395, 0.2402, 0.5395, 0.2402, 0.555, 0.2433, 0.5417, 0.2534, 0.5383, 0.2586, 0.5312, 0.2679, 0.5333, 0.256, 0.5333, 0.256, 0.5312, 0.2679, 0.5263, 0.2643, 0.5312, 0.2679, 0.5383, 0.2586, 0.5398, 0.269, 0.5398, 0.269, 0.5383, 0.2586, 0.5467, 0.266, 0.5467, 0.266, 0.5417, 0.2534, 0.5511, 0.2587, 0.5511, 0.2587, 0.5417, 0.2534, 0.555, 0.2433, 0.5417, 0.2534, 0.5467, 0.266, 0.5383, 0.2586, 0.5395, 0.2402, 0.5587, 0.2308, 0.555, 0.2433, 0.5691, 0.2136, 0.5675, 0.1921, 0.574, 0.2115, 0.5421, 0.2221, 0.5638, 0.22, 0.5587, 0.2308, 0.6067, 0.2277, 0.6002, 0.2171, 0.6134, 0.2222, 0.6134, 0.2222, 0.6002, 0.2171, 0.605, 0.2123, 0.5936, 0.1792, 0.5887, 0.1927, 0.5832, 0.1847, 0.5887, 0.1927, 0.6003, 0.1977, 0.5914, 0.2069, 0.5914, 0.2069, 0.5989, 0.2117, 0.595, 0.2149, 0.6003, 0.1977, 0.5989, 0.2117, 0.5914, 0.2069, 0.595, 0.2149, 0.5989, 0.2117, 0.6002, 0.2171, 0.5936, 0.1792, 0.6049, 0.1829, 0.5887, 0.1927, 0.6049, 0.1829, 0.5936, 0.1792, 0.614, 0.1664, 0.6002, 0.2171, 0.5989, 0.2117, 0.605, 0.2123, 0.605, 0.2123, 0.6003, 0.1977, 0.6075, 0.1966, 0.5989, 0.2117, 0.6003, 0.1977, 0.605, 0.2123, 0.6049, 0.1829, 0.6075, 0.1966, 0.6003, 0.1977, 0.6421, 0.1508, 0.623, 0.1703, 0.614, 0.1664, 0.614, 0.1664, 0.613, 0.1836, 0.6049, 0.1829, 0.623, 0.1703, 0.613, 0.1836, 0.614, 0.1664, 0.3143, 0.3149, 0.2864, 0.3419, 0.2867, 0.3098, 0.3134, 0.2755, 0.2865, 0.2935, 0.2861, 0.2754, 0.3135, 0.2939, 0.2867, 0.3098, 0.2865, 0.2935, 0.3143, 0.3149, 0.3304, 0.2893, 0.3296, 0.3198, 0.3134, 0.2755, 0.3304, 0.2893, 0.3135, 0.2939, 0.313, 0.3546, 0.3296, 0.3198, 0.3343, 0.3577, 0.3296, 0.3198, 0.3636, 0.2915, 0.3626, 0.3241, 0.3304, 0.2893, 0.3535, 0.2755, 0.3636, 0.2915, 0.3296, 0.3198, 0.3419, 0.3589, 0.3343, 0.3577, 0.3626, 0.3241, 0.3938, 0.3028, 0.4033, 0.3228, 0.3636, 0.2915, 0.3848, 0.2755, 0.3938, 0.3028, 0.3419, 0.3589, 0.3626, 0.3241, 0.3511, 0.3645, 0.3626, 0.3241, 0.3843, 0.351, 0.3511, 0.3645, 0.3843, 0.351, 0.4033, 0.3228, 0.4079, 0.3464, 0.4273, 0.4583, 0.4348, 0.4435, 0.4529, 0.4602, 0.4742, 0.4553, 0.4923, 0.4577, 0.4881, 0.466, 0.5029, 0.4911, 0.4813, 0.4939, 0.5001, 0.4878, 0.5038, 0.4816, 0.4955, 0.4687, 0.5104, 0.4759, 0.4671, 0.5046, 0.4591, 0.4803, 0.4813, 0.4939, 0.4429, 0.3823, 0.4352, 0.3851, 0.424, 0.3691, 0.4718, 0.4338, 0.4618, 0.4468, 0.4654, 0.4285, 0.4687, 0.3976, 0.4792, 0.3909, 0.4804, 0.396, 0.4445, 0.4092, 0.4346, 0.3931, 0.4493, 0.3976, 0.4481, 0.3904, 0.4346, 0.3931, 0.4352, 0.3851, 0.3143, 0.3149, 0.313, 0.3546, 0.2864, 0.3419, 0.3134, 0.2755, 0.3135, 0.2939, 0.2865, 0.2935, 0.3135, 0.2939, 0.3143, 0.3149, 0.2867, 0.3098, 0.3143, 0.3149, 0.3135, 0.2939, 0.3304, 0.2893, 0.3134, 0.2755, 0.3284, 0.2755, 0.3304, 0.2893, 0.313, 0.3546, 0.3143, 0.3149, 0.3296, 0.3198, 0.3296, 0.3198, 0.3304, 0.2893, 0.3636, 0.2915, 0.3304, 0.2893, 0.3284, 0.2755, 0.3535, 0.2755, 0.3296, 0.3198, 0.3626, 0.3241, 0.3419, 0.3589, 0.3626, 0.3241, 0.3636, 0.2915, 0.3938, 0.3028, 0.3636, 0.2915, 0.3535, 0.2755, 0.3848, 0.2755, 0.3626, 0.3241, 0.4033, 0.3228, 0.3843, 0.351, 0.3578, 0.3762, 0.3813, 0.3807, 0.3657, 0.3918, 0.3918, 0.4059, 0.4096, 0.398, 0.4047, 0.4298, 0.4047, 0.4298, 0.4348, 0.4435, 0.4273, 0.4583, 0.4207, 0.4244, 0.4348, 0.4435, 0.4047, 0.4298, 0.3511, 0.3645, 0.3843, 0.351, 0.3578, 0.3762, 0.3578, 0.3762, 0.3843, 0.351, 0.3813, 0.3807, 0.3813, 0.3807, 0.3976, 0.3737, 0.3918, 0.4059, 0.4047, 0.4298, 0.4096, 0.398, 0.4207, 0.4244, 0.3976, 0.3737, 0.4096, 0.398, 0.3918, 0.4059, 0.4273, 0.4583, 0.4529, 0.4602, 0.4451, 0.4715, 0.4451, 0.4715, 0.4529, 0.4602, 0.4591, 0.4803, 0.4591, 0.4803, 0.47, 0.4658, 0.4847, 0.4771, 0.4847, 0.4771, 0.4881, 0.466, 0.4955, 0.4687, 0.47, 0.4658, 0.4881, 0.466, 0.4847, 0.4771, 0.3976, 0.3737, 0.3813, 0.3807, 0.3843, 0.351, 0.4591, 0.4803, 0.4529, 0.4602, 0.47, 0.4658, 0.4079, 0.3464, 0.4028, 0.3586, 0.3843, 0.351, 0.3843, 0.351, 0.4028, 0.3586, 0.3976, 0.3737, 0.4096, 0.398, 0.431, 0.4044, 0.4207, 0.4244, 0.4207, 0.4244, 0.444, 0.4303, 0.4348, 0.4435, 0.3976, 0.3737, 0.4181, 0.3841, 0.4096, 0.398, 0.4028, 0.3586, 0.4181, 0.3841, 0.3976, 0.3737, 0.4207, 0.4244, 0.4365, 0.4147, 0.444, 0.4303, 0.4348, 0.4435, 0.4618, 0.4468, 0.4529, 0.4602, 0.444, 0.4303, 0.4618, 0.4468, 0.4348, 0.4435, 0.4529, 0.4602, 0.4618, 0.4468, 0.47, 0.4658, 0.47, 0.4658, 0.4742, 0.4553, 0.4881, 0.466, 0.4881, 0.466, 0.4923, 0.4577, 0.4955, 0.4687, 0.4955, 0.4687, 0.5083, 0.4638, 0.5104, 0.4759, 0.5104, 0.4759, 0.5083, 0.4638, 0.5165, 0.471, 0.5083, 0.4638, 0.5056, 0.4554, 0.5101, 0.459, 0.5083, 0.4638, 0.4955, 0.4687, 0.5056, 0.4554, 0.5056, 0.4554, 0.4955, 0.4687, 0.4923, 0.4577, 0.4365, 0.4147, 0.4207, 0.4244, 0.431, 0.4044, 0.431, 0.4044, 0.4096, 0.398, 0.4181, 0.3841, 0.47, 0.4658, 0.4618, 0.4468, 0.4742, 0.4553, 0.5038, 0.4816, 0.5005, 0.4846, 0.4955, 0.4687, 0.4955, 0.4687, 0.5005, 0.4846, 0.4847, 0.4771, 0.4847, 0.4771, 0.4813, 0.4939, 0.4591, 0.4803, 0.4813, 0.4939, 0.5029, 0.4911, 0.4983, 0.5072, 0.4983, 0.5072, 0.5096, 0.4964, 0.5155, 0.5184, 0.5029, 0.4911, 0.5096, 0.4964, 0.4983, 0.5072, 0.5257, 0.5245, 0.5387, 0.5238, 0.5357, 0.5318, 0.5155, 0.5184, 0.5233, 0.5076, 0.5257, 0.5245, 0.5001, 0.4878, 0.4847, 0.4771, 0.5005, 0.4846, 0.5257, 0.5245, 0.5359, 0.5206, 0.5387, 0.5238, 0.5155, 0.5184, 0.5096, 0.4964, 0.5233, 0.5076, 0.5359, 0.5206, 0.5257, 0.5245, 0.5233, 0.5076, 0.5001, 0.4878, 0.4813, 0.4939, 0.4847, 0.4771, 0.5284, 0.5348, 0.5257, 0.5245, 0.5357, 0.5318, 0.5284, 0.5348, 0.5165, 0.5325, 0.5257, 0.5245, 0.5257, 0.5245, 0.5165, 0.5325, 0.5155, 0.5184, 0.498, 0.5241, 0.5155, 0.5184, 0.5165, 0.5325, 0.4671, 0.5046, 0.4813, 0.4939, 0.4806, 0.5133, 0.4806, 0.5133, 0.4983, 0.5072, 0.498, 0.5241, 0.4299, 0.4809, 0.4451, 0.4715, 0.4485, 0.4942, 0.4485, 0.4942, 0.4591, 0.4803, 0.4671, 0.5046, 0.4451, 0.4715, 0.4591, 0.4803, 0.4485, 0.4942, 0.4083, 0.4613, 0.4273, 0.4583, 0.4186, 0.471, 0.4186, 0.471, 0.4273, 0.4583, 0.4299, 0.4809, 0.3891, 0.4361, 0.4047, 0.4298, 0.3977, 0.4482, 0.3977, 0.4482, 0.4273, 0.4583, 0.4083, 0.4613, 0.4047, 0.4298, 0.4273, 0.4583, 0.3977, 0.4482, 0.3734, 0.4064, 0.3918, 0.4059, 0.3807, 0.4203, 0.3807, 0.4203, 0.4047, 0.4298, 0.3891, 0.4361, 0.3813, 0.3807, 0.3734, 0.4064, 0.3657, 0.3918, 0.4047, 0.4298, 0.3807, 0.4203, 0.3918, 0.4059, 0.3918, 0.4059, 0.3734, 0.4064, 0.3813, 0.3807, 0.4273, 0.4583, 0.4451, 0.4715, 0.4299, 0.4809, 0.4806, 0.5133, 0.4813, 0.4939, 0.4983, 0.5072, 0.4983, 0.5072, 0.5155, 0.5184, 0.498, 0.5241, 0.4028, 0.3586, 0.424, 0.3691, 0.4225, 0.3776, 0.4225, 0.3776, 0.424, 0.3691, 0.4352, 0.3851, 0.4352, 0.3851, 0.4429, 0.3823, 0.4481, 0.3904, 0.4481, 0.3904, 0.4737, 0.3843, 0.4638, 0.3927, 0.4429, 0.3823, 0.4737, 0.3843, 0.4481, 0.3904, 0.424, 0.3691, 0.4028, 0.3586, 0.4079, 0.3464, 0.479, 0.4037, 0.4687, 0.3976, 0.4804, 0.396, 0.479, 0.4037, 0.4665, 0.4027, 0.4687, 0.3976, 0.4682, 0.4148, 0.4665, 0.4027, 0.4744, 0.4095, 0.4744, 0.4095, 0.4665, 0.4027, 0.479, 0.4037, 0.4586, 0.4064, 0.4646, 0.4176, 0.4445, 0.4092, 0.4445, 0.4092, 0.444, 0.4303, 0.4365, 0.4147, 0.4682, 0.4148, 0.4586, 0.4064, 0.4665, 0.4027, 0.4646, 0.4176, 0.4586, 0.4064, 0.4682, 0.4148, 0.4445, 0.4092, 0.4634, 0.4237, 0.444, 0.4303, 0.4646, 0.4176, 0.4634, 0.4237, 0.4445, 0.4092, 0.444, 0.4303, 0.4654, 0.4285, 0.4618, 0.4468, 0.4618, 0.4468, 0.4718, 0.4338, 0.4742, 0.4553, 0.4742, 0.4553, 0.4827, 0.4388, 0.4923, 0.4577, 0.4923, 0.4577, 0.4952, 0.4423, 0.5056, 0.4554, 0.5101, 0.459, 0.5201, 0.4662, 0.5083, 0.4638, 0.5083, 0.4638, 0.5201, 0.4662, 0.5165, 0.471, 0.5201, 0.4662, 0.5101, 0.459, 0.5213, 0.4572, 0.5213, 0.4572, 0.5101, 0.459, 0.518, 0.45, 0.518, 0.45, 0.5056, 0.4554, 0.5106, 0.4459, 0.5106, 0.4459, 0.5056, 0.4554, 0.4952, 0.4423, 0.5056, 0.4554, 0.518, 0.45, 0.5101, 0.459, 0.4923, 0.4577, 0.4827, 0.4388, 0.4952, 0.4423, 0.4654, 0.4285, 0.444, 0.4303, 0.4634, 0.4237, 0.4742, 0.4553, 0.4718, 0.4338, 0.4827, 0.4388, 0.4792, 0.3909, 0.4687, 0.3976, 0.4737, 0.3843, 0.4737, 0.3843, 0.4687, 0.3976, 0.4638, 0.3927, 0.431, 0.4044, 0.4445, 0.4092, 0.4365, 0.4147, 0.4445, 0.4092, 0.4493, 0.3976, 0.4586, 0.4064, 0.4586, 0.4064, 0.4633, 0.3988, 0.4665, 0.4027, 0.4493, 0.3976, 0.4633, 0.3988, 0.4586, 0.4064, 0.4665, 0.4027, 0.4633, 0.3988, 0.4687, 0.3976, 0.431, 0.4044, 0.4346, 0.3931, 0.4445, 0.4092, 0.4346, 0.3931, 0.431, 0.4044, 0.4181, 0.3841, 0.4687, 0.3976, 0.4633, 0.3988, 0.4638, 0.3927, 0.4638, 0.3927, 0.4493, 0.3976, 0.4481, 0.3904, 0.4633, 0.3988, 0.4493, 0.3976, 0.4638, 0.3927, 0.4346, 0.3931, 0.4481, 0.3904, 0.4493, 0.3976, 0.4028, 0.3586, 0.4225, 0.3776, 0.4181, 0.3841, 0.4181, 0.3841, 0.4352, 0.3851, 0.4346, 0.3931, 0.4225, 0.3776, 0.4352, 0.3851, 0.4181, 0.3841, 0.3144, 0.2334, 0.2867, 0.2385, 0.2865, 0.2064, 0.3134, 0.2755, 0.2861, 0.2754, 0.2865, 0.2548, 0.3135, 0.2544, 0.2865, 0.2548, 0.2867, 0.2385, 0.3144, 0.2334, 0.3296, 0.2285, 0.3304, 0.2591, 0.3134, 0.2755, 0.3135, 0.2544, 0.3304, 0.2591, 0.313, 0.1937, 0.3344, 0.1906, 0.3296, 0.2285, 0.3296, 0.2285, 0.3627, 0.2243, 0.3636, 0.2568, 0.3304, 0.2591, 0.3636, 0.2568, 0.3535, 0.2755, 0.3296, 0.2285, 0.3344, 0.1906, 0.342, 0.1894, 0.3627, 0.2243, 0.4034, 0.2256, 0.3938, 0.2456, 0.3636, 0.2568, 0.3938, 0.2456, 0.3848, 0.2755, 0.342, 0.1894, 0.3512, 0.1838, 0.3627, 0.2243, 0.3627, 0.2243, 0.3512, 0.1838, 0.3844, 0.1974, 0.3844, 0.1974, 0.408, 0.202, 0.4034, 0.2256, 0.4284, 0.08756, 0.454, 0.08568, 0.4358, 0.1024, 0.4754, 0.09069, 0.4892, 0.07994, 0.4935, 0.08826, 0.5042, 0.05492, 0.5014, 0.05821, 0.4825, 0.05205, 0.505, 0.0645, 0.5116, 0.07019, 0.4967, 0.07728, 0.4684, 0.04121, 0.4825, 0.05205, 0.4603, 0.0656, 0.4438, 0.1638, 0.4241, 0.1794, 0.4361, 0.161, 0.473, 0.1123, 0.4665, 0.1175, 0.463, 0.09916, 0.4697, 0.1485, 0.4815, 0.1501, 0.4802, 0.1552, 0.4454, 0.1368, 0.4503, 0.1485, 0.4355, 0.1529, 0.4491, 0.1557, 0.4361, 0.161, 0.4355, 0.1529, 0.3144, 0.2334, 0.2865, 0.2064, 0.313, 0.1937, 0.3134, 0.2755, 0.2865, 0.2548, 0.3135, 0.2544, 0.3135, 0.2544, 0.2867, 0.2385, 0.3144, 0.2334, 0.3144, 0.2334, 0.3304, 0.2591, 0.3135, 0.2544, 0.3134, 0.2755, 0.3304, 0.2591, 0.3284, 0.2755, 0.313, 0.1937, 0.3296, 0.2285, 0.3144, 0.2334, 0.3296, 0.2285, 0.3636, 0.2568, 0.3304, 0.2591, 0.3304, 0.2591, 0.3535, 0.2755, 0.3284, 0.2755, 0.3296, 0.2285, 0.342, 0.1894, 0.3627, 0.2243, 0.3627, 0.2243, 0.3938, 0.2456, 0.3636, 0.2568, 0.3636, 0.2568, 0.3848, 0.2755, 0.3535, 0.2755, 0.3627, 0.2243, 0.3844, 0.1974, 0.4034, 0.2256, 0.3579, 0.1721, 0.3658, 0.1565, 0.3814, 0.1675, 0.3926, 0.14, 0.4056, 0.1161, 0.4105, 0.1479, 0.4056, 0.1161, 0.4284, 0.08756, 0.4358, 0.1024, 0.4216, 0.1215, 0.4056, 0.1161, 0.4358, 0.1024, 0.3512, 0.1838, 0.3579, 0.1721, 0.3844, 0.1974, 0.3579, 0.1721, 0.3814, 0.1675, 0.3844, 0.1974, 0.3814, 0.1675, 0.3926, 0.14, 0.3978, 0.1746, 0.4056, 0.1161, 0.4216, 0.1215, 0.4105, 0.1479, 0.3978, 0.1746, 0.3926, 0.14, 0.4105, 0.1479, 0.4284, 0.08756, 0.4462, 0.07433, 0.454, 0.08568, 0.4462, 0.07433, 0.4603, 0.0656, 0.454, 0.08568, 0.4603, 0.0656, 0.4859, 0.06886, 0.4712, 0.08011, 0.4859, 0.06886, 0.4967, 0.07728, 0.4892, 0.07994, 0.4712, 0.08011, 0.4859, 0.06886, 0.4892, 0.07994, 0.3978, 0.1746, 0.3844, 0.1974, 0.3814, 0.1675, 0.4603, 0.0656, 0.4712, 0.08011, 0.454, 0.08568, 0.408, 0.202, 0.3844, 0.1974, 0.4029, 0.1898, 0.3844, 0.1974, 0.3978, 0.1746, 0.4029, 0.1898, 0.4105, 0.1479, 0.4216, 0.1215, 0.4319, 0.1416, 0.4216, 0.1215, 0.4358, 0.1024, 0.4451, 0.1157, 0.3978, 0.1746, 0.4105, 0.1479, 0.4189, 0.1618, 0.4029, 0.1898, 0.3978, 0.1746, 0.4189, 0.1618, 0.4216, 0.1215, 0.4451, 0.1157, 0.4375, 0.1313, 0.4358, 0.1024, 0.454, 0.08568, 0.463, 0.09916, 0.4451, 0.1157, 0.4358, 0.1024, 0.463, 0.09916, 0.454, 0.08568, 0.4712, 0.08011, 0.463, 0.09916, 0.4712, 0.08011, 0.4892, 0.07994, 0.4754, 0.09069, 0.4892, 0.07994, 0.4967, 0.07728, 0.4935, 0.08826, 0.4967, 0.07728, 0.5116, 0.07019, 0.5094, 0.08218, 0.5116, 0.07019, 0.5177, 0.0753, 0.5094, 0.08218, 0.5094, 0.08218, 0.512, 0.08724, 0.5067, 0.0906, 0.5094, 0.08218, 0.5067, 0.0906, 0.4967, 0.07728, 0.5067, 0.0906, 0.4935, 0.08826, 0.4967, 0.07728, 0.4375, 0.1313, 0.4319, 0.1416, 0.4216, 0.1215, 0.4319, 0.1416, 0.4189, 0.1618, 0.4105, 0.1479, 0.4712, 0.08011, 0.4754, 0.09069, 0.463, 0.09916, 0.505, 0.0645, 0.4967, 0.07728, 0.5018, 0.06147, 0.4967, 0.07728, 0.4859, 0.06886, 0.5018, 0.06147, 0.4859, 0.06886, 0.4603, 0.0656, 0.4825, 0.05205, 0.4825, 0.05205, 0.4996, 0.03883, 0.5042, 0.05492, 0.4996, 0.03883, 0.5169, 0.0277, 0.5109, 0.0497, 0.5042, 0.05492, 0.4996, 0.03883, 0.5109, 0.0497, 0.527, 0.02179, 0.5372, 0.01509, 0.5387, 0.02118, 0.5169, 0.0277, 0.527, 0.02179, 0.5247, 0.03846, 0.5014, 0.05821, 0.5018, 0.06147, 0.4859, 0.06886, 0.527, 0.02179, 0.5387, 0.02118, 0.5372, 0.0253, 0.5169, 0.0277, 0.5247, 0.03846, 0.5109, 0.0497, 0.5372, 0.0253, 0.5247, 0.03846, 0.527, 0.02179, 0.5014, 0.05821, 0.4859, 0.06886, 0.4825, 0.05205, 0.53, 0.01172, 0.5372, 0.01509, 0.527, 0.02179, 0.53, 0.01172, 0.527, 0.02179, 0.518, 0.01357, 0.527, 0.02179, 0.5169, 0.0277, 0.518, 0.01357, 0.4995, 0.02187, 0.518, 0.01357, 0.5169, 0.0277, 0.4684, 0.04121, 0.4819, 0.03263, 0.4825, 0.05205, 0.4819, 0.03263, 0.4995, 0.02187, 0.4996, 0.03883, 0.431, 0.06486, 0.4497, 0.05166, 0.4462, 0.07433, 0.4497, 0.05166, 0.4684, 0.04121, 0.4603, 0.0656, 0.4462, 0.07433, 0.4497, 0.05166, 0.4603, 0.0656, 0.4093, 0.08455, 0.4197, 0.07477, 0.4284, 0.08756, 0.4197, 0.07477, 0.431, 0.06486, 0.4284, 0.08756, 0.39, 0.1098, 0.3987, 0.09765, 0.4056, 0.1161, 0.3987, 0.09765, 0.4093, 0.08455, 0.4284, 0.08756, 0.4056, 0.1161, 0.3987, 0.09765, 0.4284, 0.08756, 0.3735, 0.1418, 0.3816, 0.1256, 0.3926, 0.14, 0.3816, 0.1256, 0.39, 0.1098, 0.4056, 0.1161, 0.3814, 0.1675, 0.3658, 0.1565, 0.3735, 0.1418, 0.4056, 0.1161, 0.3926, 0.14, 0.3816, 0.1256, 0.3926, 0.14, 0.3814, 0.1675, 0.3735, 0.1418, 0.4284, 0.08756, 0.431, 0.06486, 0.4462, 0.07433, 0.4819, 0.03263, 0.4996, 0.03883, 0.4825, 0.05205, 0.4996, 0.03883, 0.4995, 0.02187, 0.5169, 0.0277, 0.4029, 0.1898, 0.4227, 0.1709, 0.4241, 0.1794, 0.4227, 0.1709, 0.4361, 0.161, 0.4241, 0.1794, 0.4361, 0.161, 0.4491, 0.1557, 0.4438, 0.1638, 0.4491, 0.1557, 0.4648, 0.1534, 0.4747, 0.1618, 0.4438, 0.1638, 0.4491, 0.1557, 0.4747, 0.1618, 0.4241, 0.1794, 0.408, 0.202, 0.4029, 0.1898, 0.4801, 0.1424, 0.4815, 0.1501, 0.4697, 0.1485, 0.4801, 0.1424, 0.4697, 0.1485, 0.4676, 0.1434, 0.4693, 0.1312, 0.4755, 0.1366, 0.4676, 0.1434, 0.4755, 0.1366, 0.4801, 0.1424, 0.4676, 0.1434, 0.4596, 0.1397, 0.4454, 0.1368, 0.4657, 0.1284, 0.4454, 0.1368, 0.4375, 0.1313, 0.4451, 0.1157, 0.4693, 0.1312, 0.4676, 0.1434, 0.4596, 0.1397, 0.4657, 0.1284, 0.4693, 0.1312, 0.4596, 0.1397, 0.4454, 0.1368, 0.4451, 0.1157, 0.4644, 0.1223, 0.4657, 0.1284, 0.4454, 0.1368, 0.4644, 0.1223, 0.4451, 0.1157, 0.463, 0.09916, 0.4665, 0.1175, 0.463, 0.09916, 0.4754, 0.09069, 0.473, 0.1123, 0.4754, 0.09069, 0.4935, 0.08826, 0.4838, 0.1072, 0.4935, 0.08826, 0.5067, 0.0906, 0.4964, 0.1036, 0.512, 0.08724, 0.5094, 0.08218, 0.5212, 0.08029, 0.5094, 0.08218, 0.5177, 0.0753, 0.5212, 0.08029, 0.5212, 0.08029, 0.5222, 0.08885, 0.512, 0.08724, 0.5222, 0.08885, 0.5192, 0.09572, 0.512, 0.08724, 0.5192, 0.09572, 0.5118, 0.09997, 0.5067, 0.0906, 0.5118, 0.09997, 0.4964, 0.1036, 0.5067, 0.0906, 0.5067, 0.0906, 0.512, 0.08724, 0.5192, 0.09572, 0.4935, 0.08826, 0.4964, 0.1036, 0.4838, 0.1072, 0.4665, 0.1175, 0.4644, 0.1223, 0.4451, 0.1157, 0.4754, 0.09069, 0.4838, 0.1072, 0.473, 0.1123, 0.4802, 0.1552, 0.4747, 0.1618, 0.4697, 0.1485, 0.4747, 0.1618, 0.4648, 0.1534, 0.4697, 0.1485, 0.4319, 0.1416, 0.4375, 0.1313, 0.4454, 0.1368, 0.4454, 0.1368, 0.4596, 0.1397, 0.4503, 0.1485, 0.4596, 0.1397, 0.4676, 0.1434, 0.4643, 0.1473, 0.4503, 0.1485, 0.4596, 0.1397, 0.4643, 0.1473, 0.4676, 0.1434, 0.4697, 0.1485, 0.4643, 0.1473, 0.4319, 0.1416, 0.4454, 0.1368, 0.4355, 0.1529, 0.4355, 0.1529, 0.4189, 0.1618, 0.4319, 0.1416, 0.4697, 0.1485, 0.4648, 0.1534, 0.4643, 0.1473, 0.4648, 0.1534, 0.4491, 0.1557, 0.4503, 0.1485, 0.4643, 0.1473, 0.4648, 0.1534, 0.4503, 0.1485, 0.4355, 0.1529, 0.4503, 0.1485, 0.4491, 0.1557, 0.4029, 0.1898, 0.4189, 0.1618, 0.4227, 0.1709, 0.4189, 0.1618, 0.4355, 0.1529, 0.4361, 0.161, 0.4227, 0.1709, 0.4189, 0.1618, 0.4361, 0.161, 0.344, 0.8844, 0.3452, 0.8119, 0.3768, 0.8639, 0.3475, 0.683, 0.3278, 0.6736, 0.3481, 0.6473, 0.3475, 0.683, 0.3675, 0.6743, 0.3726, 0.6997, 0.3218, 0.6988, 0.3466, 0.7303, 0.3168, 0.7276, 0.3119, 0.8628, 0.3094, 0.8393, 0.3452, 0.8119, 0.3431, 0.9371, 0.3237, 0.9405, 0.3183, 0.9171, 0.3777, 0.7541, 0.3801, 0.7775, 0.3466, 0.7303, 0.3431, 0.9371, 0.3623, 0.9411, 0.3426, 0.9666, 0.8349, 0.3982, 0.8074, 0.7613, 0.8023, 0.3946, 0.3466, 0.7303, 0.3726, 0.6997, 0.3766, 0.7286, 0.3466, 0.7303, 0.3116, 0.7763, 0.3148, 0.753, 0.344, 0.8844, 0.3686, 0.918, 0.3431, 0.9371, 0.344, 0.8844, 0.3183, 0.9171, 0.3138, 0.8883, 0.8716, 0.3985, 0.8566, 0.7688, 0.8508, 0.3984, 0.6691, 0.3985, 0.6983, 0.7615, 0.6654, 0.7687, 0.8898, 0.3977, 0.9129, 0.7673, 0.896, 0.7683, 0.5983, 0.3976, 0.56, 0.7596, 0.5659, 0.3931, 0.8508, 0.3984, 0.8403, 0.7683, 0.8349, 0.3982, 0.6324, 0.3991, 0.6097, 0.7689, 0.6142, 0.3983, 0.6532, 0.3988, 0.6654, 0.7687, 0.6491, 0.7692, 0.6324, 0.3991, 0.6491, 0.7692, 0.6279, 0.7696, 0.6142, 0.3983, 0.5928, 0.768, 0.5983, 0.3976, 0.9057, 0.3969, 0.9456, 0.7588, 0.9129, 0.7673, 0.8716, 0.3985, 0.896, 0.7683, 0.8778, 0.769, 0.6097, 0.7689, 0.5653, 0.8977, 0.5928, 0.768, 0.8403, 0.7683, 0.7578, 0.8949, 0.8074, 0.7613, 0.8778, 0.769, 0.9138, 0.9119, 0.8812, 0.9178, 0.6654, 0.7687, 0.7486, 0.8949, 0.6902, 0.9136, 0.8403, 0.7683, 0.8443, 0.9193, 0.8163, 0.9133, 0.6279, 0.7696, 0.5926, 0.9127, 0.6097, 0.7689, 0.9129, 0.7673, 0.9957, 0.8706, 0.941, 0.8968, 0.6654, 0.7687, 0.6621, 0.9197, 0.6491, 0.7692, 0.6491, 0.7692, 0.6252, 0.9184, 0.6279, 0.7696, 0.5928, 0.768, 0.5106, 0.8717, 0.56, 0.7596, 0.896, 0.7683, 0.941, 0.8968, 0.9138, 0.9119, 0.8566, 0.7688, 0.8812, 0.9178, 0.8443, 0.9193, 0.8443, 0.9193, 0.882, 0.941, 0.8436, 0.9749, 0.5653, 0.8977, 0.5882, 0.9755, 0.555, 0.9953, 0.8163, 0.9133, 0.7687, 0.997, 0.7578, 0.8949, 0.9138, 0.9119, 0.882, 0.941, 0.8812, 0.9178, 0.6902, 0.9136, 0.7381, 0.9971, 0.6949, 0.991, 0.8163, 0.9133, 0.8436, 0.9749, 0.8119, 0.9908, 0.5926, 0.9127, 0.6245, 0.9416, 0.5882, 0.9755, 0.941, 0.8968, 0.9937, 0.9965, 0.9518, 0.9944, 0.6902, 0.9136, 0.6631, 0.9753, 0.6621, 0.9197, 0.6621, 0.9197, 0.6245, 0.9416, 0.6252, 0.9184, 0.5653, 0.8977, 0.5132, 0.9976, 0.5106, 0.8717, 0.941, 0.8968, 0.9185, 0.9747, 0.9138, 0.9119, 0.4359, 0.5891, 0.4687, 0.562, 0.4687, 0.5891, 0.4359, 0.5891, 0.4687, 0.6181, 0.4171, 0.6181, 0.5139, 0.6688, 0.4687, 0.6181, 0.5202, 0.6181, 0.4234, 0.6688, 0.4687, 0.7182, 0.4171, 0.7182, 0.4359, 0.7509, 0.4687, 0.7509, 0.4687, 0.7746, 0.4687, 0.7182, 0.4359, 0.7509, 0.4171, 0.7182, 0.4687, 0.6181, 0.5014, 0.5891, 0.5202, 0.6181, 0.4687, 0.7182, 0.5014, 0.7509, 0.4687, 0.7509, 0.4687, 0.6181, 0.4234, 0.6688, 0.4171, 0.6181, 0.4687, 0.7182, 0.5139, 0.6688, 0.5202, 0.7182, 0.4687, 0.5891, 0.4687, 0.562, 0.5014, 0.5891, 0.4687, 0.7746, 0.4687, 0.7509, 0.5014, 0.7509, 0.38, 0.8103, 0.3801, 0.8405, 0.3452, 0.8119, 0.3801, 0.8405, 0.3768, 0.8639, 0.3452, 0.8119, 0.3768, 0.8639, 0.374, 0.8893, 0.344, 0.8844, 0.3475, 0.683, 0.3218, 0.6988, 0.3278, 0.6736, 0.3475, 0.683, 0.3481, 0.6473, 0.3675, 0.6743, 0.3218, 0.6988, 0.3475, 0.683, 0.3466, 0.7303, 0.3094, 0.8393, 0.3106, 0.8091, 0.3452, 0.8119, 0.3452, 0.8119, 0.344, 0.8844, 0.3119, 0.8628, 0.344, 0.8844, 0.3138, 0.8883, 0.3119, 0.8628, 0.3431, 0.9371, 0.3426, 0.9666, 0.3237, 0.9405, 0.3801, 0.7775, 0.38, 0.8103, 0.3452, 0.8119, 0.3452, 0.8119, 0.3466, 0.7303, 0.3801, 0.7775, 0.3466, 0.7303, 0.3766, 0.7286, 0.3777, 0.7541, 0.3431, 0.9371, 0.3686, 0.918, 0.3623, 0.9411, 0.8349, 0.3982, 0.8403, 0.7683, 0.8074, 0.7613, 0.3466, 0.7303, 0.3475, 0.683, 0.3726, 0.6997, 0.3148, 0.753, 0.3168, 0.7276, 0.3466, 0.7303, 0.3466, 0.7303, 0.3452, 0.8119, 0.3116, 0.7763, 0.3452, 0.8119, 0.3106, 0.8091, 0.3116, 0.7763, 0.344, 0.8844, 0.374, 0.8893, 0.3686, 0.918, 0.344, 0.8844, 0.3431, 0.9371, 0.3183, 0.9171, 0.8716, 0.3985, 0.8778, 0.769, 0.8566, 0.7688, 0.6691, 0.3985, 0.7017, 0.3948, 0.6983, 0.7615, 0.8898, 0.3977, 0.9057, 0.3969, 0.9129, 0.7673, 0.5983, 0.3976, 0.5928, 0.768, 0.56, 0.7596, 0.8508, 0.3984, 0.8566, 0.7688, 0.8403, 0.7683, 0.6324, 0.3991, 0.6279, 0.7696, 0.6097, 0.7689, 0.6532, 0.3988, 0.6691, 0.3985, 0.6654, 0.7687, 0.6324, 0.3991, 0.6532, 0.3988, 0.6491, 0.7692, 0.6142, 0.3983, 0.6097, 0.7689, 0.5928, 0.768, 0.9057, 0.3969, 0.9381, 0.3923, 0.9456, 0.7588, 0.8716, 0.3985, 0.8898, 0.3977, 0.896, 0.7683, 0.6097, 0.7689, 0.5926, 0.9127, 0.5653, 0.8977, 0.8403, 0.7683, 0.8163, 0.9133, 0.7578, 0.8949, 0.8778, 0.769, 0.896, 0.7683, 0.9138, 0.9119, 0.6654, 0.7687, 0.6983, 0.7615, 0.7486, 0.8949, 0.8403, 0.7683, 0.8566, 0.7688, 0.8443, 0.9193, 0.6279, 0.7696, 0.6252, 0.9184, 0.5926, 0.9127, 0.9129, 0.7673, 0.9456, 0.7588, 0.9957, 0.8706, 0.6654, 0.7687, 0.6902, 0.9136, 0.6621, 0.9197, 0.6491, 0.7692, 0.6621, 0.9197, 0.6252, 0.9184, 0.5928, 0.768, 0.5653, 0.8977, 0.5106, 0.8717, 0.896, 0.7683, 0.9129, 0.7673, 0.941, 0.8968, 0.8566, 0.7688, 0.8778, 0.769, 0.8812, 0.9178, 0.8443, 0.9193, 0.8812, 0.9178, 0.882, 0.941, 0.5653, 0.8977, 0.5926, 0.9127, 0.5882, 0.9755, 0.8163, 0.9133, 0.8119, 0.9908, 0.7687, 0.997, 0.9138, 0.9119, 0.9185, 0.9747, 0.882, 0.941, 0.6902, 0.9136, 0.7486, 0.8949, 0.7381, 0.9971, 0.8163, 0.9133, 0.8443, 0.9193, 0.8436, 0.9749, 0.5926, 0.9127, 0.6252, 0.9184, 0.6245, 0.9416, 0.941, 0.8968, 0.9957, 0.8706, 0.9937, 0.9965, 0.6902, 0.9136, 0.6949, 0.991, 0.6631, 0.9753, 0.6621, 0.9197, 0.6631, 0.9753, 0.6245, 0.9416, 0.5653, 0.8977, 0.555, 0.9953, 0.5132, 0.9976, 0.941, 0.8968, 0.9518, 0.9944, 0.9185, 0.9747, 0.4359, 0.5891, 0.4687, 0.5891, 0.4687, 0.6181, 0.5139, 0.6688, 0.4687, 0.6688, 0.4687, 0.6181, 0.4234, 0.6688, 0.4687, 0.6688, 0.4687, 0.7182, 0.4687, 0.7182, 0.4687, 0.7509, 0.4359, 0.7509, 0.4687, 0.6181, 0.4687, 0.5891, 0.5014, 0.5891, 0.4687, 0.7182, 0.5202, 0.7182, 0.5014, 0.7509, 0.4687, 0.6181, 0.4687, 0.6688, 0.4234, 0.6688, 0.4687, 0.7182, 0.4687, 0.6688, 0.5139, 0.6688])
me_baphometsword.materials.append(mat_baphometsword_mat)
me_baphometsword.use_remesh_fix_poles = True
me_baphometsword.use_remesh_preserve_attributes = False
me_baphometsword.use_mirror_vertex_groups = False
me_baphometsword.update()

# ---- objects
ob_empty = bpy.data.objects.new('Empty', None)
ob_baphomet_sword = bpy.data.objects.new('Baphomet-Sword', me_baphometsword)

# ---- transforms, parenting, visibility, modifiers, constraints
ob_empty.location = (0.8889, 0.0, 0.0)
ob_empty.rotation_euler = (1.571, 0.0, 0.0)
ob_empty.empty_display_type = 'IMAGE'
ob_empty.empty_display_size = 5.0
ob_empty.empty_image_depth = 'BACK'
ob_empty.show_empty_image_perspective = False
ob_empty.empty_image_side = 'FRONT'
ob_empty.lineart.crease_threshold = 0.0
ob_baphomet_sword.location = (0.0, 0.0, 0.0)
ob_baphomet_sword.lineart.crease_threshold = 0.0

# ---- collection membership
col_collection.objects.link(ob_empty)
col_collection.objects.link(ob_baphomet_sword)

# ---- scene / render settings (as saved in the file)
scene.frame_start = 1; scene.frame_end = 250; scene.frame_set(1)
scene.render.engine = 'BLENDER_EEVEE_NEXT'
scene.cycles.use_denoising = False
scene.cycles.samples = 128
scene.cycles.sampling_pattern = 'TABULATED_SOBOL'
scene.cycles.use_adaptive_sampling = False
scene.cycles.use_light_tree = False
scene.view_settings.view_transform = 'Filmic'
bpy.context.view_layer.update()

# ---- added for rendering (the .blend has no active camera): camera
cam_auto = bpy.data.cameras.new('AutoCamera')
cam_auto.lens = 50.0
cam_auto.sensor_width = 36.0
cam_auto.clip_end = 1000.0
ob_auto_camera = bpy.data.objects.new('AutoCamera', cam_auto)
scene.collection.objects.link(ob_auto_camera)
ob_auto_camera.location = (4.37857, -5.12177, 5.12335)
ob_auto_camera.rotation_euler = (1.09748, -7.21219e-08, 0.694738)
scene.camera = ob_auto_camera
bpy.context.view_layer.update()
